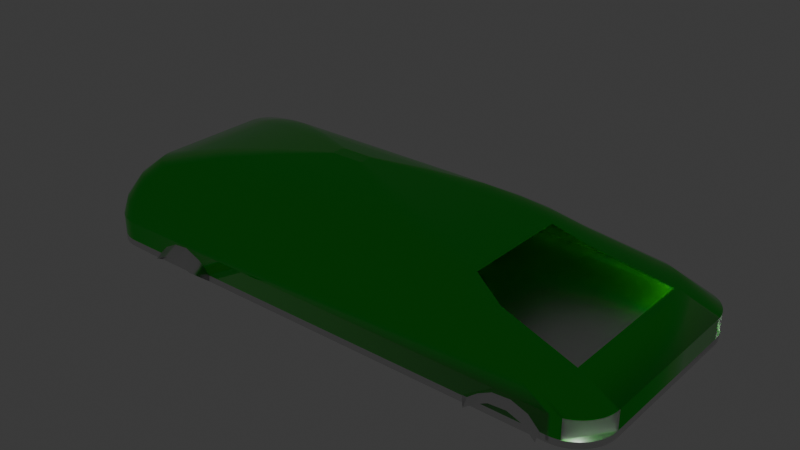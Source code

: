 # Source: dumbcar.blend  (saved by Blender 4.4.32; exported with 4.5.12 LTS)
import bpy
from mathutils import Matrix  # noqa: F401  (used for matrix-valued properties, if any)

bpy.ops.wm.read_factory_settings(use_empty=True)
scene = bpy.context.scene
scene.name = 'Scene'

# ---- collections
col_collection = bpy.data.collections.new('Collection'); scene.collection.children.link(col_collection)

# ---- materials (node trees are filled in below, after node groups)
mat_material_004 = bpy.data.materials.new('Material.004')
mat_material_005 = bpy.data.materials.new('Material.005')
mat_material_006 = bpy.data.materials.new('Material.006')
mat_material_007 = bpy.data.materials.new('Material.007')
mat_material_008 = bpy.data.materials.new('Material.008')

# ---- node groups
ng_smooth_by_angle = bpy.data.node_groups.new('Smooth by Angle', 'GeometryNodeTree')
_s = ng_smooth_by_angle.interface.new_socket(name='Mesh', in_out='OUTPUT', socket_type='NodeSocketGeometry')
_s = ng_smooth_by_angle.interface.new_socket(name='Mesh', in_out='INPUT', socket_type='NodeSocketGeometry')
_s = ng_smooth_by_angle.interface.new_socket(name='Angle', in_out='INPUT', socket_type='NodeSocketFloat')
_s.subtype = 'ANGLE'
_s.default_value = 0.5236
_s.min_value = 0.0
_s.max_value = 3.142
_s.description = 'Maximum face angle for smooth edges'
_s = ng_smooth_by_angle.interface.new_socket(name='Ignore Sharpness', in_out='INPUT', socket_type='NodeSocketBool')
_s.force_non_field = True
ng_smooth_by_angle.description = 'Set the sharpness of mesh edges based on the angle between the neighboring faces'
ng_smooth_by_angle.is_modifier = True
_N = ng_smooth_by_angle.nodes; _L = ng_smooth_by_angle.links
n0 = _N.new('GeometryNodeSetShadeSmooth'); n0.name = 'Set Shade Smooth'; n0.location = (120, -80)
n0.domain = 'EDGE'
n1 = _N.new('GeometryNodeSetShadeSmooth'); n1.name = 'Set Shade Smooth.001'; n1.location = (300, -80)
n2 = _N.new('NodeGroupOutput'); n2.name = 'Group Output'; n2.location = (480, -80)
n3 = _N.new('GeometryNodeInputMeshEdgeAngle'); n3.name = 'Edge Angle'; n3.location = (-440, -240)
n4 = _N.new('NodeGroupInput'); n4.name = 'Group Input'; n4.location = (-80, -80)
n5 = _N.new('GeometryNodeInputEdgeSmooth'); n5.name = 'Is Edge Smooth'; n5.location = (-260, -120)
n6 = _N.new('GeometryNodeInputShadeSmooth'); n6.name = 'Is Shade Smooth'; n6.location = (-440, -397)
n7 = _N.new('FunctionNodeCompare'); n7.name = 'Compare'; n7.location = (-260, -260)
n7.operation = 'LESS_EQUAL'
n7.inputs[6].default_value = (0.0, 0.0, 0.0, 0.0)
n7.inputs[7].default_value = (0.0, 0.0, 0.0, 0.0)
n8 = _N.new('FunctionNodeBooleanMath'); n8.name = 'Boolean Math.001'; n8.location = (-80, -260)
n9 = _N.new('NodeGroupInput'); n9.name = 'Group Input.001'; n9.location = (-440, -329)
n10 = _N.new('NodeGroupInput'); n10.name = 'Group Input.002'; n10.location = (-259, -189)
n11 = _N.new('FunctionNodeBooleanMath'); n11.name = 'Boolean Math'; n11.location = (-80, -149)
n11.operation = 'OR'
n12 = _N.new('FunctionNodeBooleanMath'); n12.name = 'Boolean Math.002'; n12.location = (-260, -380)
n12.operation = 'OR'
n13 = _N.new('NodeGroupInput'); n13.name = 'Group Input.003'; n13.location = (-440, -460)
_L.new(n3.outputs[0], n7.inputs[0])
_L.new(n1.outputs[0], n2.inputs[0])
_L.new(n9.outputs[1], n7.inputs[1])
_L.new(n7.outputs[0], n8.inputs[0])
_L.new(n4.outputs[0], n0.inputs[0])
_L.new(n0.outputs[0], n1.inputs[0])
_L.new(n8.outputs[0], n0.inputs[2])
_L.new(n10.outputs[2], n11.inputs[1])
_L.new(n5.outputs[0], n11.inputs[0])
_L.new(n11.outputs[0], n0.inputs[1])
_L.new(n13.outputs[2], n12.inputs[1])
_L.new(n6.outputs[0], n12.inputs[0])
_L.new(n12.outputs[0], n8.inputs[1])
n2.is_active_output = True

# ---- material node trees
mat_material_004.use_nodes = True; mat_material_004.node_tree.nodes.clear()
_N = mat_material_004.node_tree.nodes; _L = mat_material_004.node_tree.links
n0 = _N.new('ShaderNodeBsdfPrincipled'); n0.name = 'Principled BSDF'; n0.location = (10, 300)
n0.inputs[1].default_value = 1.0
n0.inputs[2].default_value = 0.4
n0.inputs[3].default_value = 0.0
n1 = _N.new('ShaderNodeOutputMaterial'); n1.name = 'Material Output'; n1.location = (300, 300)
_L.new(n0.outputs[0], n1.inputs[0])
n1.is_active_output = True
mat_material_005.use_nodes = True; mat_material_005.node_tree.nodes.clear()
_N = mat_material_005.node_tree.nodes; _L = mat_material_005.node_tree.links
n0 = _N.new('ShaderNodeBsdfPrincipled'); n0.name = 'Principled BSDF'; n0.location = (10, 300)
n0.inputs[0].default_value = (0.0, 0.8002, 0.0032, 1.0)
n0.inputs[2].default_value = 0.0
n1 = _N.new('ShaderNodeOutputMaterial'); n1.name = 'Material Output'; n1.location = (300, 300)
_L.new(n0.outputs[0], n1.inputs[0])
n1.is_active_output = True
mat_material_006.use_nodes = True; mat_material_006.node_tree.nodes.clear()
_N = mat_material_006.node_tree.nodes; _L = mat_material_006.node_tree.links
n0 = _N.new('ShaderNodeBsdfPrincipled'); n0.name = 'Principled BSDF'; n0.location = (10, 300)
n0.inputs[0].default_value = (0.8003, 0.8003, 0.8003, 1.0)
n0.inputs[4].default_value = 0.5
n1 = _N.new('ShaderNodeOutputMaterial'); n1.name = 'Material Output'; n1.location = (300, 300)
_L.new(n0.outputs[0], n1.inputs[0])
n1.is_active_output = True
mat_material_007.use_nodes = True; mat_material_007.node_tree.nodes.clear()
_N = mat_material_007.node_tree.nodes; _L = mat_material_007.node_tree.links
n0 = _N.new('ShaderNodeBsdfPrincipled'); n0.name = 'Principled BSDF'; n0.location = (10, 300)
n1 = _N.new('ShaderNodeOutputMaterial'); n1.name = 'Material Output'; n1.location = (300, 300)
_L.new(n0.outputs[0], n1.inputs[0])
n1.is_active_output = True
mat_material_008.use_nodes = True; mat_material_008.node_tree.nodes.clear()
_N = mat_material_008.node_tree.nodes; _L = mat_material_008.node_tree.links
n0 = _N.new('ShaderNodeBsdfPrincipled'); n0.name = 'Principled BSDF'; n0.location = (10, 300)
n0.inputs[0].default_value = (0.09203, 0.09203, 0.09203, 1.0)
n0.inputs[4].default_value = 0.03937
n1 = _N.new('ShaderNodeOutputMaterial'); n1.name = 'Material Output'; n1.location = (300, 300)
_L.new(n0.outputs[0], n1.inputs[0])
n1.is_active_output = True

# ---- world
world_world = bpy.data.worlds.new('World'); scene.world = world_world
world_world.use_nodes = True; world_world.node_tree.nodes.clear()
_N = world_world.node_tree.nodes; _L = world_world.node_tree.links
n0 = _N.new('ShaderNodeOutputWorld'); n0.name = 'World Output'; n0.location = (300, 300)
n1 = _N.new('ShaderNodeBackground'); n1.name = 'Background'; n1.location = (10, 300)
n1.inputs[0].default_value = (0.05088, 0.05088, 0.05088, 1.0)
_L.new(n1.outputs[0], n0.inputs[0])
n0.is_active_output = True
world_world.color = (0.05088, 0.05088, 0.05088)
world_world.sun_shadow_jitter_overblur = 0.0

# ---- lights
light_point = bpy.data.lights.new('Point', 'POINT')
light_point.energy = 30.0
light_point_001 = bpy.data.lights.new('Point.001', 'POINT')
light_point_001.energy = 30.0

# ---- meshes
me_cube_003 = bpy.data.meshes.new('Cube.003')
me_cube_003.from_pydata([(-2.324, -0.7105, 1.0), (-2.319, -0.7439, 1.0), (-2.31, -0.7766, 1.0), (-2.298, -0.8082, 1.0), (-2.282, -0.8383, 1.0), (-2.264, -0.8667, 1.0), (-2.219, -0.9169, 1.0), (-2.192, -0.9382, 1.0), (-2.164, -0.9567, 1.0), (-2.134, -0.972, 1.0), (-2.298, 0.8082, -1.0), (-2.069, 0.9929, -1.0), (-2.002, 1.0, 1.0), (-2.326, 0.6767, 1.0), (-2.036, 0.9982, 1.0), (-2.069, 0.9929, 1.0), (-2.102, 0.9842, 1.0), (-2.134, 0.972, 1.0), (-2.192, 0.9382, 1.0), (-2.243, 0.893, 1.0), (-2.264, 0.8667, 1.0), (-2.282, 0.8383, 1.0), (-2.298, 0.8082, 1.0), (-2.31, 0.7766, 1.0), (-2.319, 0.7439, 1.0), (-2.324, 0.7105, 1.0), (2.324, -0.7105, -1.0), (2.243, -0.893, -1.0), (2.326, -0.6767, 1.0), (2.036, -0.9982, 1.0), (2.102, -0.9842, 1.0), (2.134, -0.972, 1.0), (2.164, -0.9567, 1.0), (2.192, -0.9382, 1.0), (2.219, -0.9169, 1.0), (2.243, -0.893, 1.0), (2.264, -0.8667, 1.0), (2.282, -0.8383, 1.0), (2.298, -0.8082, 1.0), (2.31, -0.7766, 1.0), (2.319, -0.7439, 1.0), (2.324, -0.7105, 1.0), (2.326, 0.6767, -1.0), (2.102, 0.9842, -1.0), (2.134, 0.972, -1.0), (2.219, 0.9169, -1.0), (2.298, 0.8082, -1.0), (2.326, 0.6767, 1.0), (2.002, 1.0, 1.0), (2.324, 0.7105, 1.0), (2.319, 0.7439, 1.0), (2.31, 0.7766, 1.0), (2.298, 0.8082, 1.0), (2.282, 0.8383, 1.0), (2.264, 0.8667, 1.0), (2.243, 0.893, 1.0), (2.219, 0.9169, 1.0), (2.192, 0.9382, 1.0), (2.164, 0.9567, 1.0), (2.134, 0.972, 1.0), (2.102, 0.9842, 1.0), (2.069, 0.9929, 1.0), (2.036, 0.9982, 1.0), (-1.663, -0.9971, -1.141), (-1.663, -0.9977, 1.232), (-1.591, -1.107, 1.678), (-1.591, -0.9977, 4.051), (-1.473, -1.107, 3.966), (-1.473, -0.9977, 6.339), (-1.344, -1.107, 4.475), (-1.344, -0.9977, 6.848), (-1.196, -1.107, 2.187), (-1.196, -0.9977, 4.56), (-1.098, -0.9971, -1.118), (-1.098, -0.9977, 1.255), (1.396, -1.043, -1.118), (1.396, -0.9977, 1.255), (1.478, -1.043, 1.37), (1.478, -0.9977, 3.743), (1.589, -1.043, 3.582), (1.589, -0.9977, 5.955), (1.734, -1.043, 3.997), (1.734, -0.9977, 6.37), (1.867, -1.043, 2.2), (1.867, -0.9977, 4.572), (1.956, -1.043, -1.118), (1.956, -0.9977, 1.255), (1.355, -0.9971, -1.118), (1.355, -0.9977, 1.255), (-2.002, 1.0, -1.0), (-2.326, 0.6767, -1.0), (-2.036, 0.9982, -1.0), (-2.102, 0.9842, -1.0), (-2.134, 0.972, -1.0), (-2.164, 0.9567, -1.0), (-2.192, 0.9382, -1.0), (-2.219, 0.9169, -1.0), (-2.243, 0.893, -1.0), (-2.264, 0.8667, -1.0), (-2.282, 0.8383, -1.0), (-2.31, 0.7766, -1.0), (-2.319, 0.7439, -1.0), (-2.324, 0.7105, -1.0), (-2.219, 0.9169, 1.0), (-2.164, 0.9567, 1.0), (-2.326, -0.6767, -1.0), (-2.002, -1.0, -1.0), (-2.324, -0.7105, -1.0), (-2.319, -0.7439, -1.0), (-2.31, -0.7766, -1.0), (-2.298, -0.8082, -1.0), (-2.282, -0.8383, -1.0), (-2.264, -0.8667, -1.0), (-2.243, -0.893, -1.0), (-2.219, -0.9169, -1.0), (-2.192, -0.9382, -1.0), (-2.164, -0.9567, -1.0), (-2.134, -0.972, -1.0), (-2.102, -0.9842, -1.0), (-2.069, -0.9929, -1.0), (-2.036, -0.9982, -1.0), (-2.002, -1.0, 1.0), (-2.326, -0.6767, 1.0), (-2.036, -0.9982, 1.0), (-2.069, -0.9929, 1.0), (-2.102, -0.9842, 1.0), (-2.243, -0.893, 1.0), (2.002, 1.0, -1.0), (2.324, 0.7105, -1.0), (2.319, 0.7439, -1.0), (2.31, 0.7766, -1.0), (2.282, 0.8383, -1.0), (2.264, 0.8667, -1.0), (2.243, 0.893, -1.0), (2.192, 0.9382, -1.0), (2.164, 0.9567, -1.0), (2.069, 0.9929, -1.0), (2.036, 0.9982, -1.0), (2.002, -1.0, -1.0), (2.326, -0.6767, -1.0), (2.036, -0.9982, -1.0), (2.069, -0.9929, -1.0), (2.102, -0.9842, -1.0), (2.134, -0.972, -1.0), (2.164, -0.9567, -1.0), (2.192, -0.9382, -1.0), (2.219, -0.9169, -1.0), (2.264, -0.8667, -1.0), (2.282, -0.8383, -1.0), (2.298, -0.8082, -1.0), (2.31, -0.7766, -1.0), (2.319, -0.7439, -1.0), (2.002, -1.0, 1.0), (2.069, -0.9929, 1.0), (-1.663, 0.9971, -1.141), (-1.663, 0.9977, 1.232), (-1.591, 1.107, 1.678), (-1.591, 0.9977, 4.051), (-1.473, 1.107, 3.966), (-1.473, 0.9977, 6.339), (-1.344, 1.107, 4.475), (-1.344, 0.9977, 6.848), (-1.196, 1.107, 2.187), (-1.196, 0.9977, 4.56), (-1.098, 0.9971, -1.118), (-1.098, 0.9977, 1.255), (1.396, 1.043, -1.118), (1.396, 0.9977, 1.255), (1.478, 1.043, 1.37), (1.478, 0.9977, 3.743), (1.589, 1.043, 3.582), (1.589, 0.9977, 5.955), (1.734, 1.043, 3.997), (1.734, 0.9977, 6.37), (1.867, 1.043, 2.2), (1.867, 0.9977, 4.572), (1.956, 1.043, -1.118), (1.956, 0.9977, 1.255), (1.355, 0.9971, -1.118), (1.355, 0.9977, 1.255), (-2.134, -0.972, 7.126), (-2.164, -0.9567, 7.126), (-2.192, -0.9382, 7.126), (-2.219, -0.9169, 7.126), (-2.264, -0.8667, 7.126), (-2.282, -0.8383, 7.126), (-2.298, -0.8082, 7.126), (-2.31, -0.7766, 7.126), (-2.319, -0.7439, 7.126), (-2.324, -0.7105, 7.126), (-2.036, 0.9982, 7.126), (-2.002, 1.0, 7.126), (-2.069, 0.9929, 7.126), (-2.102, 0.9842, 7.126), (-2.134, 0.972, 7.126), (-2.264, 0.8667, 7.126), (-2.243, 0.893, 7.126), (-2.282, 0.8383, 7.126), (-2.298, 0.8082, 7.126), (-2.31, 0.7766, 7.126), (-2.319, 0.7439, 7.126), (-2.324, 0.7105, 7.126), (-2.326, 0.6767, 7.126), (2.324, 0.7105, 7.126), (2.326, 0.6767, 7.126), (2.319, 0.7439, 7.126), (2.31, 0.7766, 7.126), (2.298, 0.8082, 7.126), (2.282, 0.8383, 7.126), (2.264, 0.8667, 7.126), (2.243, 0.893, 7.126), (2.219, 0.9169, 7.126), (2.192, 0.9382, 7.126), (2.164, 0.9567, 7.126), (2.134, 0.972, 7.126), (2.102, 0.9842, 7.126), (2.069, 0.9929, 7.126), (2.036, 0.9982, 7.126), (2.002, 1.0, 7.126), (2.134, -0.972, 7.126), (2.102, -0.9842, 7.126), (2.164, -0.9567, 7.126), (2.192, -0.9382, 7.126), (2.219, -0.9169, 7.126), (2.243, -0.893, 7.126), (2.264, -0.8667, 7.126), (2.282, -0.8383, 7.126), (2.298, -0.8082, 7.126), (2.31, -0.7766, 7.126), (2.319, -0.7439, 7.126), (2.324, -0.7105, 7.126), (2.326, -0.6767, 7.126), (-2.036, -0.9982, 7.126), (-2.002, -1.0, 7.126), (-2.069, -0.9929, 7.126), (-2.102, -0.9842, 7.126), (2.002, -1.0, 7.126), (-2.243, -0.893, 7.126), (-2.326, -0.6767, 7.126), (-2.164, 0.9567, 7.126), (-2.192, 0.9382, 7.126), (-2.219, 0.9169, 7.126), (2.036, -0.9982, 7.126), (2.069, -0.9929, 7.126), (-2.122, -0.9265, 12.49), (-2.149, -0.912, 12.49), (-2.176, -0.8946, 12.49), (-2.2, -0.8744, 12.49), (-2.242, -0.8269, 12.49), (-2.259, -0.8001, 12.49), (-2.273, -0.7716, 12.49), (-2.284, -0.7417, 12.49), (-2.292, -0.7108, 12.49), (-2.297, -0.6792, 12.49), (-2.032, 0.9361, 12.49), (-2.0, 0.9378, 12.49), (-2.062, 0.9311, 12.49), (-2.093, 0.9228, 12.49), (-2.122, 0.9113, 12.49), (-2.242, 0.8118, 12.49), (-2.222, 0.8366, 12.49), (-2.259, 0.7849, 12.49), (-2.273, 0.7564, 12.49), (-2.284, 0.7265, 12.49), (-2.292, 0.6956, 12.49), (-2.297, 0.664, 12.49), (-2.299, 0.6321, 12.49), (1.989, 0.664, 12.49), (1.99, 0.6321, 12.49), (1.984, 0.6956, 12.49), (1.976, 0.7265, 12.49), (1.965, 0.7564, 12.49), (1.951, 0.7849, 12.49), (1.934, 0.8118, 12.49), (1.914, 0.8366, 12.49), (1.892, 0.8593, 12.49), (1.868, 0.8794, 12.49), (1.841, 0.8968, 12.49), (1.814, 0.9113, 12.49), (1.784, 0.9228, 12.49), (1.754, 0.9311, 12.49), (1.723, 0.9361, 12.49), (1.692, 0.9378, 12.49), (1.814, -0.9265, 12.49), (1.784, -0.938, 12.49), (1.841, -0.912, 12.49), (1.868, -0.8946, 12.49), (1.892, -0.8744, 12.49), (1.914, -0.8518, 12.49), (1.934, -0.8269, 12.49), (1.951, -0.8001, 12.49), (1.965, -0.7716, 12.49), (1.976, -0.7417, 12.49), (1.984, -0.7108, 12.49), (1.989, -0.6792, 12.49), (1.99, -0.6473, 12.49), (-2.032, -0.9513, 12.49), (-2.0, -0.9529, 12.49), (-2.062, -0.9463, 12.49), (-2.093, -0.938, 12.49), (1.692, -0.9529, 12.49), (-2.222, -0.8518, 12.49), (-2.299, -0.6473, 12.49), (-2.149, 0.8968, 12.49), (-2.176, 0.8794, 12.49), (-2.2, 0.8593, 12.49), (1.723, -0.9513, 12.49), (1.754, -0.9463, 12.49), (-2.078, -0.8048, 18.46), (-2.101, -0.7923, 18.46), (-2.123, -0.7774, 18.46), (-2.143, -0.7601, 18.46), (-2.178, -0.7193, 18.46), (-2.192, -0.6963, 18.46), (-2.204, -0.6719, 18.46), (-2.213, -0.6462, 18.46), (-2.22, -0.6197, 18.46), (-2.224, -0.5926, 18.46), (-2.004, 0.793, 18.46), (-1.978, 0.7945, 18.46), (-2.029, 0.7887, 18.46), (-2.054, 0.7816, 18.46), (-2.078, 0.7718, 18.46), (-2.178, 0.6864, 18.46), (-2.162, 0.7077, 18.46), (-2.192, 0.6633, 18.46), (-2.204, 0.6389, 18.46), (-2.213, 0.6133, 18.46), (-2.22, 0.5868, 18.46), (-2.224, 0.5596, 18.46), (-2.225, 0.5322, 18.46), (1.333, 0.5596, 18.46), (1.335, 0.5322, 18.46), (1.329, 0.5868, 18.46), (1.322, 0.6133, 18.46), (1.313, 0.6389, 18.46), (1.301, 0.6633, 18.46), (1.287, 0.6864, 18.46), (1.271, 0.7077, 18.46), (1.253, 0.7271, 18.46), (1.233, 0.7444, 18.46), (1.211, 0.7593, 18.46), (1.188, 0.7718, 18.46), (1.164, 0.7816, 18.46), (1.139, 0.7887, 18.46), (1.113, 0.793, 18.46), (1.087, 0.7945, 18.46), (1.188, -0.8048, 18.46), (1.164, -0.8146, 18.46), (1.211, -0.7923, 18.46), (1.233, -0.7774, 18.46), (1.253, -0.7601, 18.46), (1.271, -0.7407, 18.46), (1.287, -0.7193, 18.46), (1.301, -0.6963, 18.46), (1.313, -0.6719, 18.46), (1.322, -0.6462, 18.46), (1.329, -0.6197, 18.46), (1.333, -0.5926, 18.46), (1.335, -0.5652, 18.46), (-2.004, -0.826, 18.46), (-1.978, -0.8274, 18.46), (-2.029, -0.8217, 18.46), (-2.054, -0.8146, 18.46), (1.087, -0.8274, 18.46), (-2.162, -0.7407, 18.46), (-2.225, -0.5652, 18.46), (-2.101, 0.7593, 18.46), (-2.123, 0.7444, 18.46), (-2.143, 0.7271, 18.46), (1.113, -0.826, 18.46), (1.139, -0.8217, 18.46), (-1.964, -0.6776, 23.09), (-1.985, -0.6671, 23.09), (-2.004, -0.6546, 23.09), (-2.022, -0.6401, 23.09), (-2.053, -0.6058, 23.09), (-2.065, -0.5865, 23.09), (-2.076, -0.566, 23.09), (-2.084, -0.5444, 23.09), (-2.09, -0.5222, 23.09), (-2.094, -0.4994, 23.09), (-1.898, 0.6647, 23.09), (-1.875, 0.6659, 23.09), (-1.92, 0.6611, 23.09), (-1.943, 0.6551, 23.09), (-1.964, 0.6469, 23.09), (-2.053, 0.5751, 23.09), (-2.038, 0.593, 23.09), (-2.065, 0.5558, 23.09), (-2.076, 0.5352, 23.09), (-2.084, 0.5137, 23.09), (-2.09, 0.4914, 23.09), (-2.094, 0.4686, 23.09), (-2.095, 0.4456, 23.09), (1.073, 0.4686, 23.09), (1.074, 0.4456, 23.09), (1.069, 0.4914, 23.09), (1.063, 0.5137, 23.09), (1.055, 0.5352, 23.09), (1.044, 0.5558, 23.09), (1.032, 0.5751, 23.09), (1.017, 0.593, 23.09), (1.001, 0.6093, 23.09), (0.983, 0.6238, 23.09), (0.9637, 0.6364, 23.09), (0.9432, 0.6469, 23.09), (0.9216, 0.6551, 23.09), (0.8994, 0.6611, 23.09), (0.8766, 0.6647, 23.09), (0.8536, 0.6659, 23.09), (0.9432, -0.6776, 23.09), (0.9216, -0.6859, 23.09), (0.9637, -0.6671, 23.09), (0.983, -0.6546, 23.09), (1.001, -0.6401, 23.09), (1.017, -0.6238, 23.09), (1.032, -0.6058, 23.09), (1.044, -0.5865, 23.09), (1.055, -0.566, 23.09), (1.063, -0.5444, 23.09), (1.069, -0.5222, 23.09), (1.073, -0.4994, 23.09), (1.074, -0.4764, 23.09), (-1.898, -0.6955, 23.09), (-1.875, -0.6967, 23.09), (-1.92, -0.6918, 23.09), (-1.943, -0.6859, 23.09), (0.8536, -0.6967, 23.09), (-2.038, -0.6238, 23.09), (-2.095, -0.4764, 23.09), (-1.985, 0.6364, 23.09), (-2.004, 0.6238, 23.09), (-2.022, 0.6093, 23.09), (0.8766, -0.6954, 23.09), (0.8994, -0.6918, 23.09), (-1.694, -0.5866, 26.16), (-1.712, -0.5777, 26.16), (-1.728, -0.5671, 26.16), (-1.743, -0.5548, 26.16), (-1.769, -0.5259, 26.16), (-1.78, -0.5095, 26.16), (-1.789, -0.4922, 26.16), (-1.796, -0.4739, 26.16), (-1.801, -0.4551, 26.16), (-1.804, -0.4358, 26.16), (-1.638, 0.5487, 26.16), (-1.618, 0.5497, 26.16), (-1.657, 0.5457, 26.16), (-1.676, 0.5406, 26.16), (-1.694, 0.5336, 26.16), (-1.769, 0.4729, 26.16), (-1.757, 0.4881, 26.16), (-1.78, 0.4566, 26.16), (-1.789, 0.4392, 26.16), (-1.796, 0.421, 26.16), (-1.801, 0.4022, 26.16), (-1.804, 0.3829, 26.16), (-1.805, 0.3634, 26.16), (0.8744, 0.3829, 26.16), (0.8754, 0.3634, 26.16), (0.8714, 0.4022, 26.16), (0.8663, 0.421, 26.16), (0.8593, 0.4392, 26.16), (0.8505, 0.4566, 26.16), (0.8399, 0.4729, 26.16), (0.8276, 0.4881, 26.16), (0.8138, 0.5019, 26.16), (0.7986, 0.5142, 26.16), (0.7823, 0.5248, 26.16), (0.7649, 0.5336, 26.16), (0.7467, 0.5406, 26.16), (0.7279, 0.5457, 26.16), (0.7086, 0.5487, 26.16), (0.6891, 0.5497, 26.16), (0.7649, -0.5866, 26.16), (0.7467, -0.5936, 26.16), (0.7823, -0.5777, 26.16), (0.7986, -0.5671, 26.16), (0.8138, -0.5548, 26.16), (0.8276, -0.541, 26.16), (0.8399, -0.5259, 26.16), (0.8505, -0.5095, 26.16), (0.8593, -0.4922, 26.16), (0.8663, -0.4739, 26.16), (0.8714, -0.4551, 26.16), (0.8744, -0.4358, 26.16), (0.8754, -0.4164, 26.16), (-1.638, -0.6017, 26.16), (-1.618, -0.6027, 26.16), (-1.657, -0.5986, 26.16), (-1.676, -0.5936, 26.16), (0.6891, -0.6027, 26.16), (-1.757, -0.541, 26.16), (-1.805, -0.4164, 26.16), (-1.712, 0.5248, 26.16), (-1.728, 0.5142, 26.16), (-1.743, 0.5019, 26.16), (0.7086, -0.6017, 26.16), (0.7279, -0.5986, 26.16), (-1.424, -0.4633, 28.79), (-1.437, -0.4563, 28.79), (-1.45, -0.448, 28.79), (-1.462, -0.4384, 28.79), (-1.483, -0.4157, 28.79), (-1.491, -0.4028, 28.79), (-1.498, -0.3892, 28.79), (-1.503, -0.3749, 28.79), (-1.507, -0.3601, 28.79), (-1.51, -0.345, 28.79), (-1.38, 0.4277, 28.79), (-1.364, 0.4285, 28.79), (-1.395, 0.4253, 28.79), (-1.409, 0.4213, 28.79), (-1.424, 0.4158, 28.79), (-1.483, 0.3682, 28.79), (-1.473, 0.3801, 28.79), (-1.491, 0.3553, 28.79), (-1.498, 0.3417, 28.79), (-1.503, 0.3274, 28.79), (-1.507, 0.3126, 28.79), (-1.51, 0.2975, 28.79), (-1.51, 0.2822, 28.79), (0.592, 0.2975, 28.79), (0.5928, 0.2822, 28.79), (0.5896, 0.3126, 28.79), (0.5856, 0.3274, 28.79), (0.5801, 0.3417, 28.79), (0.5732, 0.3553, 28.79), (0.5648, 0.3682, 28.79), (0.5552, 0.3801, 28.79), (0.5444, 0.3909, 28.79), (0.5325, 0.4005, 28.79), (0.5197, 0.4089, 28.79), (0.506, 0.4158, 28.79), (0.4917, 0.4213, 28.79), (0.477, 0.4253, 28.79), (0.4618, 0.4277, 28.79), (0.4466, 0.4285, 28.79), (0.506, -0.4633, 28.79), (0.4917, -0.4688, 28.79), (0.5197, -0.4563, 28.79), (0.5325, -0.448, 28.79), (0.5444, -0.4384, 28.79), (0.5552, -0.4276, 28.79), (0.5648, -0.4157, 28.79), (0.5732, -0.4028, 28.79), (0.5801, -0.3892, 28.79), (0.5856, -0.3749, 28.79), (0.5896, -0.3601, 28.79), (0.592, -0.345, 28.79), (0.5928, -0.3297, 28.79), (-1.38, -0.4751, 28.79), (-1.364, -0.4759, 28.79), (-1.395, -0.4727, 28.79), (-1.409, -0.4688, 28.79), (0.4466, -0.4759, 28.79), (-1.473, -0.4276, 28.79), (-1.51, -0.3297, 28.79), (-1.437, 0.4089, 28.79), (-1.45, 0.4005, 28.79), (-1.462, 0.3909, 28.79), (0.4618, -0.4751, 28.79), (0.477, -0.4727, 28.79), (-1.003, -0.2716, 31.51), (-1.011, -0.2677, 31.51), (-1.018, -0.263, 31.51), (-1.025, -0.2575, 31.51), (-1.036, -0.2447, 31.51), (-1.041, -0.2375, 31.51), (-1.045, -0.2298, 31.51), (-1.048, -0.2217, 31.51), (-1.05, -0.2134, 31.51), (-1.051, -0.2049, 31.51), (-0.978, 0.2308, 31.51), (-0.9694, 0.2312, 31.51), (-0.9865, 0.2294, 31.51), (-0.9949, 0.2272, 31.51), (-1.003, 0.2241, 31.51), (-1.036, 0.1973, 31.51), (-1.031, 0.204, 31.51), (-1.041, 0.19, 31.51), (-1.045, 0.1823, 31.51), (-1.048, 0.1743, 31.51), (-1.05, 0.1659, 31.51), (-1.051, 0.1574, 31.51), (-1.052, 0.1488, 31.51), (0.1337, 0.1574, 31.51), (0.1341, 0.1488, 31.51), (0.1323, 0.1659, 31.51), (0.1301, 0.1743, 31.51), (0.127, 0.1823, 31.51), (0.1231, 0.19, 31.51), (0.1184, 0.1973, 31.51), (0.1129, 0.204, 31.51), (0.1068, 0.2101, 31.51), (0.1001, 0.2155, 31.51), (0.09289, 0.2202, 31.51), (0.0852, 0.2241, 31.51), (0.07715, 0.2272, 31.51), (0.06881, 0.2294, 31.51), (0.06029, 0.2308, 31.51), (0.05167, 0.2312, 31.51), (0.0852, -0.2716, 31.51), (0.07715, -0.2747, 31.51), (0.09289, -0.2677, 31.51), (0.1001, -0.263, 31.51), (0.1068, -0.2575, 31.51), (0.1129, -0.2514, 31.51), (0.1184, -0.2447, 31.51), (0.1231, -0.2375, 31.51), (0.127, -0.2298, 31.51), (0.1301, -0.2217, 31.51), (0.1323, -0.2134, 31.51), (0.1337, -0.2049, 31.51), (0.1341, -0.1963, 31.51), (-0.978, -0.2783, 31.51), (-0.9694, -0.2787, 31.51), (-0.9865, -0.2769, 31.51), (-0.9949, -0.2747, 31.51), (0.05167, -0.2787, 31.51), (-1.031, -0.2514, 31.51), (-1.052, -0.1963, 31.51), (-1.011, 0.2202, 31.51), (-1.018, 0.2155, 31.51), (-1.025, 0.2101, 31.51), (0.06029, -0.2783, 31.51), (0.06881, -0.2769, 31.51), (-0.5905, -0.08368, 33.38), (-0.5923, -0.08274, 33.38), (-0.5941, -0.0816, 33.38), (-0.5957, -0.08029, 33.38), (-0.5985, -0.07719, 33.38), (-0.5996, -0.07544, 33.38), (-0.6006, -0.07358, 33.38), (-0.6013, -0.07163, 33.38), (-0.6018, -0.06961, 33.38), (-0.6022, -0.06755, 33.38), (-0.5844, 0.03782, 33.38), (-0.5823, 0.03793, 33.38), (-0.5865, 0.03749, 33.38), (-0.5885, 0.03695, 33.38), (-0.5905, 0.0362, 33.38), (-0.5985, 0.02971, 33.38), (-0.5972, 0.03133, 33.38), (-0.5996, 0.02796, 33.38), (-0.6006, 0.0261, 33.38), (-0.6013, 0.02415, 33.38), (-0.6018, 0.02213, 33.38), (-0.6022, 0.02007, 33.38), (-0.6023, 0.01799, 33.38), (-0.3156, 0.02007, 33.38), (-0.3154, 0.01799, 33.38), (-0.3159, 0.02213, 33.38), (-0.3164, 0.02415, 33.38), (-0.3172, 0.0261, 33.38), (-0.3181, 0.02796, 33.38), (-0.3193, 0.02971, 33.38), (-0.3206, 0.03133, 33.38), (-0.322, 0.03281, 33.38), (-0.3237, 0.03412, 33.38), (-0.3254, 0.03526, 33.38), (-0.3273, 0.0362, 33.38), (-0.3292, 0.03695, 33.38), (-0.3312, 0.03749, 33.38), (-0.3333, 0.03782, 33.38), (-0.3354, 0.03793, 33.38), (-0.3273, -0.08368, 33.38), (-0.3292, -0.08443, 33.38), (-0.3254, -0.08274, 33.38), (-0.3237, -0.0816, 33.38), (-0.322, -0.08029, 33.38), (-0.3206, -0.07881, 33.38), (-0.3193, -0.07719, 33.38), (-0.3181, -0.07544, 33.38), (-0.3172, -0.07358, 33.38), (-0.3164, -0.07163, 33.38), (-0.3159, -0.06961, 33.38), (-0.3156, -0.06755, 33.38), (-0.3154, -0.06547, 33.38), (-0.5844, -0.0853, 33.38), (-0.5823, -0.08541, 33.38), (-0.5865, -0.08497, 33.38), (-0.5885, -0.08443, 33.38), (-0.3354, -0.08541, 33.38), (-0.5972, -0.07881, 33.38), (-0.6023, -0.06547, 33.38), (-0.5923, 0.03526, 33.38), (-0.5941, 0.03412, 33.38), (-0.5957, 0.03281, 33.38), (-0.3333, -0.0853, 33.38), (-0.3312, -0.08497, 33.38)], [], [(42, 47, 28, 139), (25, 13, 202, 201), (105, 122, 13, 90), (118, 125, 9, 117), (117, 9, 8, 116), (116, 8, 7, 115), (115, 7, 6, 114), (114, 6, 126, 113), (113, 126, 5, 112), (112, 5, 4, 111), (111, 4, 3, 110), (110, 3, 2, 109), (109, 2, 1, 108), (108, 1, 0, 107), (107, 0, 122, 105), (12, 89, 91, 14), (14, 91, 11, 15), (15, 11, 92, 16), (16, 92, 93, 17), (17, 93, 94, 104), (104, 94, 95, 18), (18, 95, 96, 103), (103, 96, 97, 19), (19, 97, 98, 20), (20, 98, 99, 21), (21, 99, 10, 22), (22, 10, 100, 23), (23, 100, 101, 24), (24, 101, 102, 25), (25, 102, 90, 13), (47, 42, 128, 49), (49, 128, 129, 50), (50, 129, 130, 51), (51, 130, 46, 52), (52, 46, 131, 53), (53, 131, 132, 54), (54, 132, 133, 55), (55, 133, 45, 56), (56, 45, 134, 57), (57, 134, 135, 58), (58, 135, 44, 59), (59, 44, 43, 60), (60, 43, 136, 61), (61, 136, 137, 62), (62, 137, 127, 48), (152, 138, 140, 29), (29, 140, 141, 153), (153, 141, 142, 30), (30, 142, 143, 31), (31, 143, 144, 32), (32, 144, 145, 33), (33, 145, 146, 34), (34, 146, 27, 35), (35, 27, 147, 36), (36, 147, 148, 37), (37, 148, 149, 38), (38, 149, 150, 39), (39, 150, 151, 40), (40, 151, 26, 41), (41, 26, 139, 28), (90, 102, 101, 100, 10, 99, 98, 97, 96, 95, 94, 93, 92, 11, 91, 89, 127, 137, 136, 43, 44, 135, 134, 45, 133, 132, 131, 46, 130, 129, 128, 42, 139, 26, 151, 150, 149, 148, 147, 27, 146, 145, 144, 143, 142, 141, 140, 138, 106, 120, 119, 118, 117, 116, 115, 114, 113, 112, 111, 110, 109, 108, 107, 105), (12, 48, 127, 89), (106, 121, 64, 63), (64, 66, 65, 63), (65, 66, 68, 67), (67, 68, 70, 69), (69, 70, 72, 71), (71, 72, 74, 73), (63, 73, 74, 72, 70, 68, 66, 64), (74, 73, 87, 88), (76, 75, 77, 78), (78, 77, 79, 80), (80, 79, 81, 82), (82, 81, 83, 84), (84, 83, 85, 86), (75, 76, 88, 87), (121, 106, 120, 123), (123, 120, 119, 124), (124, 119, 118, 125), (121, 152, 138, 106), (89, 12, 155, 154), (155, 157, 156, 154), (156, 157, 159, 158), (158, 159, 161, 160), (160, 161, 163, 162), (162, 163, 165, 164), (154, 164, 165, 163, 161, 159, 157, 155), (165, 164, 178, 179), (167, 166, 168, 169), (169, 168, 170, 171), (171, 170, 172, 173), (173, 172, 174, 175), (175, 174, 176, 177), (166, 167, 179, 178), (215, 216, 280, 279), (47, 49, 203, 204), (35, 36, 225, 224), (36, 37, 226, 225), (49, 50, 205, 203), (37, 38, 227, 226), (50, 51, 206, 205), (38, 39, 228, 227), (121, 152, 236, 233), (51, 52, 207, 206), (122, 0, 189, 238), (39, 40, 229, 228), (8, 9, 180, 181), (40, 41, 230, 229), (52, 53, 208, 207), (7, 8, 181, 182), (53, 54, 209, 208), (6, 7, 182, 183), (41, 28, 231, 230), (54, 55, 210, 209), (4, 5, 184, 185), (28, 47, 204, 231), (55, 56, 211, 210), (3, 4, 185, 186), (123, 121, 233, 232), (48, 12, 191, 218), (2, 3, 186, 187), (56, 57, 212, 211), (13, 122, 238, 202), (1, 2, 187, 188), (17, 104, 239, 194), (57, 58, 213, 212), (0, 1, 188, 189), (104, 18, 240, 239), (58, 59, 214, 213), (12, 14, 190, 191), (124, 123, 232, 234), (14, 15, 192, 190), (18, 103, 241, 240), (59, 60, 215, 214), (103, 19, 196, 241), (15, 16, 193, 192), (125, 124, 234, 235), (16, 17, 194, 193), (152, 29, 242, 236), (9, 125, 235, 180), (60, 61, 216, 215), (19, 20, 195, 196), (61, 62, 217, 216), (20, 21, 197, 195), (29, 153, 243, 242), (62, 48, 218, 217), (21, 22, 198, 197), (153, 30, 220, 243), (30, 31, 219, 220), (31, 32, 221, 219), (22, 23, 199, 198), (126, 6, 183, 237), (32, 33, 222, 221), (23, 24, 200, 199), (5, 126, 237, 184), (33, 34, 223, 222), (24, 25, 201, 200), (34, 35, 224, 223), (284, 283, 347, 348), (187, 186, 250, 251), (240, 241, 305, 304), (216, 217, 281, 280), (188, 187, 251, 252), (241, 196, 260, 305), (217, 218, 282, 281), (189, 188, 252, 253), (236, 242, 306, 300), (220, 219, 283, 284), (191, 190, 254, 255), (242, 243, 307, 306), (219, 221, 285, 283), (190, 192, 256, 254), (243, 220, 284, 307), (221, 222, 286, 285), (192, 193, 257, 256), (202, 238, 302, 266), (222, 223, 287, 286), (193, 194, 258, 257), (223, 224, 288, 287), (196, 195, 259, 260), (224, 225, 289, 288), (195, 197, 261, 259), (225, 226, 290, 289), (197, 198, 262, 261), (226, 227, 291, 290), (198, 199, 263, 262), (227, 228, 292, 291), (199, 200, 264, 263), (228, 229, 293, 292), (200, 201, 265, 264), (229, 230, 294, 293), (201, 202, 266, 265), (230, 231, 295, 294), (204, 203, 267, 268), (231, 204, 268, 295), (203, 205, 269, 267), (218, 191, 255, 282), (205, 206, 270, 269), (232, 233, 297, 296), (206, 207, 271, 270), (234, 232, 296, 298), (207, 208, 272, 271), (235, 234, 298, 299), (208, 209, 273, 272), (233, 236, 300, 297), (209, 210, 274, 273), (180, 235, 299, 244), (210, 211, 275, 274), (181, 180, 244, 245), (237, 183, 247, 301), (211, 212, 276, 275), (182, 181, 245, 246), (184, 237, 301, 248), (212, 213, 277, 276), (183, 182, 246, 247), (238, 189, 253, 302), (213, 214, 278, 277), (185, 184, 248, 249), (194, 239, 303, 258), (214, 215, 279, 278), (186, 185, 249, 250), (239, 240, 304, 303), (255, 254, 318, 319), (306, 307, 371, 370), (283, 285, 349, 347), (254, 256, 320, 318), (307, 284, 348, 371), (285, 286, 350, 349), (256, 257, 321, 320), (266, 302, 366, 330), (286, 287, 351, 350), (257, 258, 322, 321), (287, 288, 352, 351), (260, 259, 323, 324), (288, 289, 353, 352), (259, 261, 325, 323), (289, 290, 354, 353), (261, 262, 326, 325), (290, 291, 355, 354), (262, 263, 327, 326), (291, 292, 356, 355), (263, 264, 328, 327), (292, 293, 357, 356), (264, 265, 329, 328), (293, 294, 358, 357), (265, 266, 330, 329), (294, 295, 359, 358), (268, 267, 331, 332), (295, 268, 332, 359), (267, 269, 333, 331), (282, 255, 319, 346), (269, 270, 334, 333), (296, 297, 361, 360), (270, 271, 335, 334), (298, 296, 360, 362), (271, 272, 336, 335), (299, 298, 362, 363), (272, 273, 337, 336), (297, 300, 364, 361), (273, 274, 338, 337), (244, 299, 363, 308), (274, 275, 339, 338), (245, 244, 308, 309), (301, 247, 311, 365), (275, 276, 340, 339), (246, 245, 309, 310), (248, 301, 365, 312), (276, 277, 341, 340), (247, 246, 310, 311), (302, 253, 317, 366), (277, 278, 342, 341), (249, 248, 312, 313), (258, 303, 367, 322), (278, 279, 343, 342), (250, 249, 313, 314), (303, 304, 368, 367), (279, 280, 344, 343), (251, 250, 314, 315), (304, 305, 369, 368), (280, 281, 345, 344), (252, 251, 315, 316), (305, 260, 324, 369), (281, 282, 346, 345), (253, 252, 316, 317), (300, 306, 370, 364), (369, 324, 388, 433), (345, 346, 410, 409), (317, 316, 380, 381), (364, 370, 434, 428), (348, 347, 411, 412), (319, 318, 382, 383), (370, 371, 435, 434), (347, 349, 413, 411), (318, 320, 384, 382), (371, 348, 412, 435), (349, 350, 414, 413), (320, 321, 385, 384), (330, 366, 430, 394), (350, 351, 415, 414), (321, 322, 386, 385), (351, 352, 416, 415), (324, 323, 387, 388), (352, 353, 417, 416), (323, 325, 389, 387), (353, 354, 418, 417), (325, 326, 390, 389), (354, 355, 419, 418), (326, 327, 391, 390), (355, 356, 420, 419), (327, 328, 392, 391), (356, 357, 421, 420), (328, 329, 393, 392), (357, 358, 422, 421), (329, 330, 394, 393), (358, 359, 423, 422), (332, 331, 395, 396), (359, 332, 396, 423), (331, 333, 397, 395), (346, 319, 383, 410), (333, 334, 398, 397), (360, 361, 425, 424), (334, 335, 399, 398), (362, 360, 424, 426), (335, 336, 400, 399), (363, 362, 426, 427), (336, 337, 401, 400), (361, 364, 428, 425), (337, 338, 402, 401), (308, 363, 427, 372), (338, 339, 403, 402), (309, 308, 372, 373), (365, 311, 375, 429), (339, 340, 404, 403), (310, 309, 373, 374), (312, 365, 429, 376), (340, 341, 405, 404), (311, 310, 374, 375), (366, 317, 381, 430), (341, 342, 406, 405), (313, 312, 376, 377), (322, 367, 431, 386), (342, 343, 407, 406), (314, 313, 377, 378), (367, 368, 432, 431), (343, 344, 408, 407), (315, 314, 378, 379), (368, 369, 433, 432), (344, 345, 409, 408), (316, 315, 379, 380), (435, 412, 476, 499), (413, 414, 478, 477), (384, 385, 449, 448), (394, 430, 494, 458), (414, 415, 479, 478), (385, 386, 450, 449), (415, 416, 480, 479), (388, 387, 451, 452), (416, 417, 481, 480), (387, 389, 453, 451), (417, 418, 482, 481), (389, 390, 454, 453), (418, 419, 483, 482), (390, 391, 455, 454), (419, 420, 484, 483), (391, 392, 456, 455), (420, 421, 485, 484), (392, 393, 457, 456), (421, 422, 486, 485), (393, 394, 458, 457), (422, 423, 487, 486), (396, 395, 459, 460), (423, 396, 460, 487), (395, 397, 461, 459), (410, 383, 447, 474), (397, 398, 462, 461), (424, 425, 489, 488), (398, 399, 463, 462), (426, 424, 488, 490), (399, 400, 464, 463), (427, 426, 490, 491), (400, 401, 465, 464), (425, 428, 492, 489), (401, 402, 466, 465), (372, 427, 491, 436), (402, 403, 467, 466), (373, 372, 436, 437), (429, 375, 439, 493), (403, 404, 468, 467), (374, 373, 437, 438), (376, 429, 493, 440), (404, 405, 469, 468), (375, 374, 438, 439), (430, 381, 445, 494), (405, 406, 470, 469), (377, 376, 440, 441), (386, 431, 495, 450), (406, 407, 471, 470), (378, 377, 441, 442), (431, 432, 496, 495), (407, 408, 472, 471), (379, 378, 442, 443), (432, 433, 497, 496), (408, 409, 473, 472), (380, 379, 443, 444), (433, 388, 452, 497), (409, 410, 474, 473), (381, 380, 444, 445), (428, 434, 498, 492), (412, 411, 475, 476), (383, 382, 446, 447), (434, 435, 499, 498), (411, 413, 477, 475), (382, 384, 448, 446), (480, 481, 545, 544), (451, 453, 517, 515), (481, 482, 546, 545), (453, 454, 518, 517), (482, 483, 547, 546), (454, 455, 519, 518), (483, 484, 548, 547), (455, 456, 520, 519), (484, 485, 549, 548), (456, 457, 521, 520), (485, 486, 550, 549), (457, 458, 522, 521), (486, 487, 551, 550), (460, 459, 523, 524), (487, 460, 524, 551), (459, 461, 525, 523), (474, 447, 511, 538), (461, 462, 526, 525), (488, 489, 553, 552), (462, 463, 527, 526), (490, 488, 552, 554), (463, 464, 528, 527), (491, 490, 554, 555), (464, 465, 529, 528), (489, 492, 556, 553), (465, 466, 530, 529), (436, 491, 555, 500), (466, 467, 531, 530), (437, 436, 500, 501), (493, 439, 503, 557), (467, 468, 532, 531), (438, 437, 501, 502), (440, 493, 557, 504), (468, 469, 533, 532), (439, 438, 502, 503), (494, 445, 509, 558), (469, 470, 534, 533), (441, 440, 504, 505), (450, 495, 559, 514), (470, 471, 535, 534), (442, 441, 505, 506), (495, 496, 560, 559), (471, 472, 536, 535), (443, 442, 506, 507), (496, 497, 561, 560), (472, 473, 537, 536), (444, 443, 507, 508), (497, 452, 516, 561), (473, 474, 538, 537), (445, 444, 508, 509), (492, 498, 562, 556), (476, 475, 539, 540), (447, 446, 510, 511), (498, 499, 563, 562), (475, 477, 541, 539), (446, 448, 512, 510), (499, 476, 540, 563), (477, 478, 542, 541), (448, 449, 513, 512), (458, 494, 558, 522), (478, 479, 543, 542), (449, 450, 514, 513), (479, 480, 544, 543), (452, 451, 515, 516), (543, 544, 608, 607), (618, 616, 680, 682), (516, 515, 579, 580), (544, 545, 609, 608), (515, 517, 581, 579), (545, 546, 610, 609), (517, 518, 582, 581), (546, 547, 611, 610), (518, 519, 583, 582), (547, 548, 612, 611), (519, 520, 584, 583), (548, 549, 613, 612), (520, 521, 585, 584), (549, 550, 614, 613), (521, 522, 586, 585), (550, 551, 615, 614), (524, 523, 587, 588), (551, 524, 588, 615), (523, 525, 589, 587), (538, 511, 575, 602), (525, 526, 590, 589), (552, 553, 617, 616), (526, 527, 591, 590), (554, 552, 616, 618), (527, 528, 592, 591), (555, 554, 618, 619), (528, 529, 593, 592), (553, 556, 620, 617), (529, 530, 594, 593), (500, 555, 619, 564), (530, 531, 595, 594), (501, 500, 564, 565), (557, 503, 567, 621), (531, 532, 596, 595), (502, 501, 565, 566), (504, 557, 621, 568), (532, 533, 597, 596), (503, 502, 566, 567), (558, 509, 573, 622), (533, 534, 598, 597), (505, 504, 568, 569), (514, 559, 623, 578), (534, 535, 599, 598), (506, 505, 569, 570), (559, 560, 624, 623), (535, 536, 600, 599), (507, 506, 570, 571), (560, 561, 625, 624), (536, 537, 601, 600), (508, 507, 571, 572), (561, 516, 580, 625), (537, 538, 602, 601), (509, 508, 572, 573), (556, 562, 626, 620), (540, 539, 603, 604), (511, 510, 574, 575), (562, 563, 627, 626), (539, 541, 605, 603), (510, 512, 576, 574), (563, 540, 604, 627), (541, 542, 606, 605), (512, 513, 577, 576), (522, 558, 622, 586), (542, 543, 607, 606), (513, 514, 578, 577), (47, 60, 215, 204), (30, 28, 231, 220), (628, 683, 682, 680, 681, 684, 690, 691, 668, 667, 669, 670, 671, 672, 673, 674, 675, 676, 677, 678, 679, 652, 651, 653, 654, 655, 656, 657, 658, 659, 660, 661, 662, 663, 664, 665, 666, 639, 638, 640, 641, 642, 687, 688, 689, 644, 643, 645, 646, 647, 648, 649, 650, 686, 637, 636, 635, 634, 633, 632, 685, 631, 630, 629), (591, 592, 656, 655), (619, 618, 682, 683), (592, 593, 657, 656), (617, 620, 684, 681), (593, 594, 658, 657), (564, 619, 683, 628), (594, 595, 659, 658), (565, 564, 628, 629), (621, 567, 631, 685), (595, 596, 660, 659), (566, 565, 629, 630), (568, 621, 685, 632), (596, 597, 661, 660), (567, 566, 630, 631), (622, 573, 637, 686), (597, 598, 662, 661), (569, 568, 632, 633), (578, 623, 687, 642), (598, 599, 663, 662), (570, 569, 633, 634), (623, 624, 688, 687), (599, 600, 664, 663), (571, 570, 634, 635), (624, 625, 689, 688), (600, 601, 665, 664), (572, 571, 635, 636), (625, 580, 644, 689), (601, 602, 666, 665), (573, 572, 636, 637), (620, 626, 690, 684), (604, 603, 667, 668), (575, 574, 638, 639), (626, 627, 691, 690), (603, 605, 669, 667), (574, 576, 640, 638), (627, 604, 668, 691), (605, 606, 670, 669), (576, 577, 641, 640), (586, 622, 686, 650), (606, 607, 671, 670), (577, 578, 642, 641), (607, 608, 672, 671), (580, 579, 643, 644), (608, 609, 673, 672), (579, 581, 645, 643), (609, 610, 674, 673), (581, 582, 646, 645), (610, 611, 675, 674), (582, 583, 647, 646), (611, 612, 676, 675), (583, 584, 648, 647), (612, 613, 677, 676), (584, 585, 649, 648), (613, 614, 678, 677), (585, 586, 650, 649), (614, 615, 679, 678), (588, 587, 651, 652), (615, 588, 652, 679), (587, 589, 653, 651), (602, 575, 639, 666), (589, 590, 654, 653), (616, 617, 681, 680), (590, 591, 655, 654), (48, 152, 236, 218), (235, 180, 181, 182, 183, 237, 184, 185, 186, 187, 188, 189, 238, 202, 201, 200, 199, 198, 197, 195, 196, 241, 240, 239, 194, 193, 192, 190, 191, 218, 236, 233, 232, 234)])
me_cube_003.polygons.foreach_set('use_smooth', [1, 1, 1, 1, 1, 1, 1, 1, 1, 1, 1, 1, 1, 1, 1, 1, 1, 1, 1, 1, 1, 1, 1, 1, 1, 1, 1, 1, 1, 1, 1, 1, 1, 1, 1, 1, 1, 1, 1, 1, 1, 1, 1, 1, 1, 1, 1, 1, 1, 1, 1, 1, 1, 1, 1, 1, 1, 1, 1, 1, 1, 1, 1, 1, 1, 1, 1, 1, 1, 1, 1, 1, 1, 1, 1, 1, 1, 1, 1, 1, 1, 1, 1, 1, 1, 1, 1, 1, 1, 1, 1, 1, 1, 1, 1, 1, 1, 1, 1, 1, 1, 1, 1, 1, 1, 1, 1, 1, 1, 1, 1, 1, 1, 1, 1, 1, 1, 1, 1, 1, 1, 1, 1, 1, 1, 1, 1, 1, 1, 1, 1, 1, 1, 1, 1, 1, 1, 1, 1, 1, 1, 1, 1, 1, 1, 1, 1, 1, 1, 1, 1, 1, 1, 1, 1, 1, 1, 1, 1, 1, 1, 1, 1, 1, 1, 1, 1, 1, 1, 1, 1, 1, 1, 1, 1, 1, 1, 1, 1, 1, 1, 1, 1, 1, 1, 1, 1, 1, 1, 1, 1, 1, 1, 1, 1, 1, 1, 1, 1, 1, 1, 1, 1, 1, 1, 1, 1, 1, 1, 1, 1, 1, 1, 1, 1, 1, 1, 1, 1, 1, 1, 1, 1, 1, 1, 1, 1, 1, 1, 1, 1, 1, 1, 1, 1, 1, 1, 1, 1, 1, 1, 1, 1, 1, 1, 1, 1, 1, 1, 1, 1, 1, 1, 1, 1, 1, 1, 1, 1, 1, 1, 1, 1, 1, 1, 1, 1, 1, 1, 1, 1, 1, 1, 1, 1, 1, 1, 1, 1, 1, 1, 1, 1, 1, 1, 1, 1, 1, 1, 1, 1, 1, 1, 1, 1, 1, 1, 1, 1, 1, 1, 1, 1, 1, 1, 1, 1, 1, 1, 1, 1, 1, 1, 1, 1, 1, 1, 1, 1, 1, 1, 1, 1, 1, 1, 1, 1, 1, 1, 1, 1, 1, 1, 1, 1, 1, 1, 1, 1, 1, 1, 1, 1, 1, 1, 1, 1, 1, 1, 1, 1, 1, 1, 1, 1, 1, 1, 1, 1, 1, 1, 1, 1, 1, 1, 1, 1, 1, 1, 1, 1, 1, 1, 1, 1, 1, 1, 1, 1, 1, 1, 1, 1, 1, 1, 1, 1, 1, 1, 1, 1, 1, 1, 1, 1, 1, 1, 1, 1, 1, 1, 1, 1, 1, 1, 1, 1, 1, 1, 1, 1, 1, 1, 1, 1, 1, 1, 1, 1, 1, 1, 1, 1, 1, 1, 1, 1, 1, 1, 1, 1, 1, 1, 1, 1, 1, 1, 1, 1, 1, 1, 1, 1, 1, 1, 1, 1, 1, 1, 1, 1, 1, 1, 1, 1, 1, 1, 1, 1, 1, 1, 1, 1, 1, 1, 1, 1, 1, 1, 1, 1, 1, 1, 1, 1, 1, 1, 1, 1, 1, 1, 1, 1, 1, 1, 1, 1, 1, 1, 1, 1, 1, 1, 1, 1, 1, 1, 1, 1, 1, 1, 1, 1, 1, 1, 1, 1, 1, 1, 1, 1, 1, 1, 1, 1, 1, 1, 1, 1, 1, 1, 1, 1, 1, 1, 1, 1, 1, 1, 1, 1, 1, 1, 1, 1, 1, 1, 1, 1, 1, 1, 1, 1, 1, 1, 1, 1, 1, 1, 1, 1, 1, 1, 1, 1, 1, 1, 1, 1, 1, 1, 1, 1, 1, 1, 1, 1, 1, 1, 1, 1, 1, 1, 1, 1, 1, 1, 1, 1, 1, 1, 1, 1, 1, 1, 1, 1, 1, 1, 1, 1, 1, 1, 1, 1, 1, 1, 1, 1, 1, 1, 1, 1, 1, 1, 1, 1, 1, 1, 0])
me_cube_003.polygons.foreach_set('material_index', [0, 1, 0, 0, 0, 0, 0, 0, 0, 0, 0, 0, 0, 0, 0, 0, 0, 0, 0, 0, 0, 0, 0, 0, 0, 0, 0, 0, 0, 0, 0, 0, 0, 0, 0, 0, 0, 0, 0, 0, 0, 0, 0, 0, 0, 0, 0, 0, 0, 0, 0, 0, 0, 0, 0, 0, 0, 0, 0, 0, 0, 0, 0, 0, 0, 0, 0, 0, 0, 0, 0, 0, 0, 0, 0, 0, 0, 0, 0, 0, 0, 0, 0, 0, 0, 0, 0, 0, 0, 0, 0, 0, 0, 0, 1, 2, 2, 2, 2, 2, 2, 2, 1, 2, 1, 2, 1, 2, 2, 1, 2, 1, 2, 2, 1, 1, 2, 1, 1, 1, 1, 2, 1, 1, 1, 2, 1, 1, 2, 1, 1, 1, 1, 2, 1, 1, 1, 1, 1, 1, 1, 1, 1, 1, 1, 1, 1, 1, 2, 2, 1, 1, 2, 1, 1, 2, 1, 2, 1, 1, 1, 1, 1, 1, 1, 1, 1, 1, 1, 1, 1, 1, 1, 1, 1, 1, 1, 1, 1, 1, 1, 1, 1, 1, 1, 1, 1, 1, 1, 1, 1, 1, 1, 1, 1, 1, 1, 1, 1, 1, 1, 1, 1, 1, 1, 1, 1, 1, 1, 1, 1, 1, 1, 1, 1, 1, 1, 1, 1, 1, 1, 1, 1, 1, 1, 1, 1, 1, 1, 1, 1, 1, 1, 1, 1, 1, 1, 1, 1, 1, 1, 1, 1, 1, 1, 1, 1, 1, 5, 1, 1, 1, 1, 1, 1, 1, 1, 1, 1, 1, 1, 1, 1, 1, 1, 1, 1, 1, 1, 1, 1, 1, 1, 1, 1, 1, 1, 1, 1, 1, 1, 1, 1, 1, 1, 1, 1, 1, 1, 1, 1, 1, 1, 1, 1, 1, 1, 1, 1, 1, 1, 1, 1, 1, 1, 1, 1, 1, 1, 1, 1, 1, 1, 1, 1, 1, 5, 1, 1, 1, 1, 1, 1, 1, 1, 1, 1, 1, 1, 1, 1, 1, 1, 1, 1, 1, 1, 1, 1, 1, 1, 1, 1, 1, 1, 1, 1, 1, 1, 1, 1, 1, 1, 1, 1, 1, 1, 1, 1, 1, 1, 1, 1, 1, 1, 1, 1, 1, 1, 1, 1, 1, 1, 1, 1, 1, 1, 1, 1, 1, 1, 1, 1, 1, 1, 1, 1, 1, 1, 1, 1, 1, 1, 1, 1, 1, 1, 1, 1, 1, 1, 1, 1, 1, 1, 1, 1, 1, 1, 1, 1, 1, 1, 1, 1, 1, 1, 1, 1, 1, 1, 1, 1, 1, 1, 1, 1, 1, 1, 1, 1, 1, 1, 1, 1, 1, 1, 1, 1, 1, 1, 1, 1, 1, 1, 1, 1, 1, 1, 1, 1, 1, 1, 1, 1, 1, 1, 1, 1, 1, 1, 1, 1, 1, 1, 1, 1, 1, 1, 1, 1, 1, 1, 1, 1, 1, 1, 1, 1, 1, 1, 1, 1, 1, 1, 1, 1, 1, 1, 1, 1, 1, 1, 1, 1, 1, 1, 1, 1, 1, 1, 1, 1, 1, 1, 1, 1, 1, 1, 1, 1, 1, 1, 1, 1, 1, 1, 1, 1, 1, 1, 1, 1, 1, 1, 1, 1, 1, 1, 1, 1, 1, 1, 1, 1, 1, 1, 1, 1, 1, 1, 1, 3, 3, 1, 1, 1, 1, 1, 1, 1, 1, 1, 1, 1, 1, 1, 1, 1, 1, 1, 1, 1, 1, 1, 1, 1, 1, 1, 1, 1, 1, 1, 1, 1, 1, 1, 1, 1, 1, 1, 1, 1, 1, 1, 1, 1, 1, 1, 1, 1, 1, 1, 1, 1, 1, 1, 1, 1, 1, 1, 1, 1, 1, 1, 1, 1, 1, 1, 0])
_uv = me_cube_003.uv_layers.new(name='UVMap')
_uv.uv.foreach_set('vector', [0.375, 0.5404, 0.625, 0.5404, 0.625, 0.7096, 0.375, 0.7096, 0.625, 0.2138, 0.625, 0.2096, 0.625, 0.2096, 0.625, 0.2138, 0.375, 0.04042, 0.625, 0.04042, 0.625, 0.2096, 0.375, 0.2096, 0.375, 0.9721, 0.625, 0.9721, 0.625, 0.976, 0.375, 0.976, 0.375, 0.976, 0.625, 0.976, 0.625, 0.9798, 0.375, 0.9798, 0.375, 0.9798, 0.625, 0.9798, 0.625, 0.9833, 0.375, 0.9833, 0.375, 0.9833, 0.625, 0.9833, 0.625, 1.0, 0.375, 1.0, 0.375, 0.0, 0.625, 0.0, 0.625, 0.01337, 0.375, 0.01337, 0.375, 0.01337, 0.625, 0.01337, 0.625, 0.01666, 0.375, 0.01666, 0.375, 0.01666, 0.625, 0.01666, 0.625, 0.02021, 0.375, 0.02021, 0.375, 0.02021, 0.625, 0.02021, 0.625, 0.02398, 0.375, 0.02398, 0.375, 0.02398, 0.625, 0.02398, 0.625, 0.02793, 0.375, 0.02793, 0.375, 0.02793, 0.625, 0.02793, 0.625, 0.03202, 0.375, 0.03202, 0.375, 0.03202, 0.625, 0.03202, 0.625, 0.03619, 0.375, 0.03619, 0.375, 0.03619, 0.625, 0.03619, 0.625, 0.04042, 0.375, 0.04042, 0.625, 0.2904, 0.375, 0.2904, 0.375, 0.2862, 0.625, 0.2862, 0.625, 0.2862, 0.375, 0.2862, 0.375, 0.282, 0.625, 0.282, 0.625, 0.282, 0.375, 0.282, 0.375, 0.2779, 0.625, 0.2779, 0.625, 0.2779, 0.375, 0.2779, 0.375, 0.274, 0.625, 0.274, 0.625, 0.274, 0.375, 0.274, 0.375, 0.2702, 0.625, 0.2702, 0.625, 0.2702, 0.375, 0.2702, 0.375, 0.2667, 0.625, 0.2667, 0.625, 0.2667, 0.375, 0.2667, 0.375, 0.2634, 0.625, 0.2634, 0.625, 0.2634, 0.375, 0.2634, 0.375, 0.2366, 0.625, 0.2366, 0.625, 0.2366, 0.375, 0.2366, 0.375, 0.2333, 0.625, 0.2333, 0.625, 0.2333, 0.375, 0.2333, 0.375, 0.2298, 0.625, 0.2298, 0.625, 0.2298, 0.375, 0.2298, 0.375, 0.226, 0.625, 0.226, 0.625, 0.226, 0.375, 0.226, 0.375, 0.2221, 0.625, 0.2221, 0.625, 0.2221, 0.375, 0.2221, 0.375, 0.218, 0.625, 0.218, 0.625, 0.218, 0.375, 0.218, 0.375, 0.2138, 0.625, 0.2138, 0.625, 0.2138, 0.375, 0.2138, 0.375, 0.2096, 0.625, 0.2096, 0.625, 0.5404, 0.375, 0.5404, 0.375, 0.5362, 0.625, 0.5362, 0.625, 0.5362, 0.375, 0.5362, 0.375, 0.532, 0.625, 0.532, 0.625, 0.532, 0.375, 0.532, 0.375, 0.5279, 0.625, 0.5279, 0.625, 0.5279, 0.375, 0.5279, 0.375, 0.524, 0.625, 0.524, 0.625, 0.524, 0.375, 0.524, 0.375, 0.5202, 0.625, 0.5202, 0.625, 0.5202, 0.375, 0.5202, 0.375, 0.5167, 0.625, 0.5167, 0.625, 0.5167, 0.375, 0.5167, 0.375, 0.5134, 0.625, 0.5134, 0.625, 0.5134, 0.375, 0.5134, 0.375, 0.4866, 0.625, 0.4866, 0.625, 0.4866, 0.375, 0.4866, 0.375, 0.4833, 0.625, 0.4833, 0.625, 0.4833, 0.375, 0.4833, 0.375, 0.4798, 0.625, 0.4798, 0.625, 0.4798, 0.375, 0.4798, 0.375, 0.476, 0.625, 0.476, 0.625, 0.476, 0.375, 0.476, 0.375, 0.4721, 0.625, 0.4721, 0.625, 0.4721, 0.375, 0.4721, 0.375, 0.468, 0.625, 0.468, 0.625, 0.468, 0.375, 0.468, 0.375, 0.4638, 0.625, 0.4638, 0.625, 0.4638, 0.375, 0.4638, 0.375, 0.4596, 0.625, 0.4596, 0.625, 0.7904, 0.375, 0.7904, 0.375, 0.7862, 0.625, 0.7862, 0.625, 0.7862, 0.375, 0.7862, 0.375, 0.782, 0.625, 0.782, 0.625, 0.782, 0.375, 0.782, 0.375, 0.7779, 0.625, 0.7779, 0.625, 0.7779, 0.375, 0.7779, 0.375, 0.774, 0.625, 0.774, 0.625, 0.774, 0.375, 0.774, 0.375, 0.7702, 0.625, 0.7702, 0.625, 0.7702, 0.375, 0.7702, 0.375, 0.7667, 0.625, 0.7667, 0.625, 0.7667, 0.375, 0.7667, 0.375, 0.7634, 0.625, 0.7634, 0.625, 0.7634, 0.375, 0.7634, 0.375, 0.7366, 0.625, 0.7366, 0.625, 0.7366, 0.375, 0.7366, 0.375, 0.7333, 0.625, 0.7333, 0.625, 0.7333, 0.375, 0.7333, 0.375, 0.7298, 0.625, 0.7298, 0.625, 0.7298, 0.375, 0.7298, 0.375, 0.726, 0.625, 0.726, 0.625, 0.726, 0.375, 0.726, 0.375, 0.7221, 0.625, 0.7221, 0.625, 0.7221, 0.375, 0.7221, 0.375, 0.718, 0.625, 0.718, 0.625, 0.718, 0.375, 0.718, 0.375, 0.7138, 0.625, 0.7138, 0.625, 0.7138, 0.375, 0.7138, 0.375, 0.7096, 0.625, 0.7096, 0.125, 0.5404, 0.1252, 0.5362, 0.1259, 0.532, 0.127, 0.5279, 0.1285, 0.524, 0.1304, 0.5202, 0.1327, 0.5167, 0.1354, 0.5134, 0.1384, 0.5104, 0.1417, 0.5077, 0.1452, 0.5054, 0.149, 0.5035, 0.1529, 0.502, 0.157, 0.5009, 0.1612, 0.5002, 0.1654, 0.5, 0.3346, 0.5, 0.3388, 0.5002, 0.343, 0.5009, 0.3471, 0.502, 0.351, 0.5035, 0.3548, 0.5054, 0.3583, 0.5077, 0.3616, 0.5104, 0.3646, 0.5134, 0.3673, 0.5167, 0.3696, 0.5202, 0.3715, 0.524, 0.373, 0.5279, 0.3741, 0.532, 0.3748, 0.5362, 0.375, 0.5404, 0.375, 0.7096, 0.3748, 0.7138, 0.3741, 0.718, 0.373, 0.7221, 0.3715, 0.726, 0.3696, 0.7298, 0.3673, 0.7333, 0.3646, 0.7366, 0.3616, 0.7396, 0.3583, 0.7423, 0.3548, 0.7446, 0.351, 0.7465, 0.3471, 0.748, 0.343, 0.7491, 0.3388, 0.7498, 0.3346, 0.75, 0.1654, 0.75, 0.1612, 0.7498, 0.157, 0.7491, 0.1529, 0.748, 0.149, 0.7465, 0.1452, 0.7446, 0.1417, 0.7423, 0.1384, 0.7396, 0.1354, 0.7366, 0.1327, 0.7333, 0.1304, 0.7298, 0.1285, 0.726, 0.127, 0.7221, 0.1259, 0.718, 0.1252, 0.7138, 0.125, 0.7096, 0.8346, 0.5, 0.6654, 0.5, 0.375, 0.4596, 0.1654, 0.5, 0.375, 0.9596, 0.625, 0.9596, 0.625, 0.9596, 0.375, 0.9596, 0.625, 0.9596, 0.625, 0.9596, 0.375, 0.9596, 0.375, 0.9596, 0.375, 0.9596, 0.625, 0.9596, 0.625, 0.9596, 0.375, 0.9596, 0.375, 0.9596, 0.625, 0.9596, 0.625, 0.9596, 0.375, 0.9596, 0.375, 0.9596, 0.625, 0.9596, 0.625, 0.9596, 0.375, 0.9596, 0.375, 0.9596, 0.625, 0.9596, 0.625, 0.9596, 0.375, 0.9596, 0.0, 0.0, 0.0, 0.0, 0.0, 0.0, 0.0, 0.0, 0.0, 0.0, 0.0, 0.0, 0.0, 0.0, 0.0, 0.0, 0.0, 0.0, 0.0, 0.0, 0.375, 0.9596, 0.625, 0.9596, 0.625, 0.9596, 0.375, 0.9596, 0.375, 0.9596, 0.625, 0.9596, 0.625, 0.9596, 0.375, 0.9596, 0.375, 0.9596, 0.625, 0.9596, 0.625, 0.9596, 0.375, 0.9596, 0.375, 0.9596, 0.625, 0.9596, 0.625, 0.9596, 0.375, 0.9596, 0.375, 0.9596, 0.625, 0.9596, 0.625, 0.9596, 0.375, 0.9596, 0.375, 0.9596, 0.625, 0.9596, 0.375, 0.9596, 0.625, 0.9596, 0.625, 0.9596, 0.375, 0.9596, 0.625, 0.2904, 0.375, 0.2904, 0.375, 0.2862, 0.625, 0.2862, 0.625, 0.2862, 0.375, 0.2862, 0.375, 0.282, 0.625, 0.282, 0.625, 0.282, 0.375, 0.282, 0.375, 0.2779, 0.625, 0.2779, 0.8346, 0.5, 0.6654, 0.5, 0.375, 0.4596, 0.1654, 0.5, 0.375, 0.9596, 0.625, 0.9596, 0.625, 0.9596, 0.375, 0.9596, 0.625, 0.9596, 0.625, 0.9596, 0.375, 0.9596, 0.375, 0.9596, 0.375, 0.9596, 0.625, 0.9596, 0.625, 0.9596, 0.375, 0.9596, 0.375, 0.9596, 0.625, 0.9596, 0.625, 0.9596, 0.375, 0.9596, 0.375, 0.9596, 0.625, 0.9596, 0.625, 0.9596, 0.375, 0.9596, 0.375, 0.9596, 0.625, 0.9596, 0.625, 0.9596, 0.375, 0.9596, 0.0, 0.0, 0.0, 0.0, 0.0, 0.0, 0.0, 0.0, 0.0, 0.0, 0.0, 0.0, 0.0, 0.0, 0.0, 0.0, 0.0, 0.0, 0.0, 0.0, 0.375, 0.9596, 0.625, 0.9596, 0.625, 0.9596, 0.375, 0.9596, 0.375, 0.9596, 0.625, 0.9596, 0.625, 0.9596, 0.375, 0.9596, 0.375, 0.9596, 0.625, 0.9596, 0.625, 0.9596, 0.375, 0.9596, 0.375, 0.9596, 0.625, 0.9596, 0.625, 0.9596, 0.375, 0.9596, 0.375, 0.9596, 0.625, 0.9596, 0.625, 0.9596, 0.375, 0.9596, 0.375, 0.9596, 0.625, 0.9596, 0.375, 0.9596, 0.625, 0.9596, 0.625, 0.9596, 0.375, 0.9596, 0.625, 0.4721, 0.625, 0.468, 0.625, 0.468, 0.625, 0.4721, 0.625, 0.5404, 0.625, 0.5362, 0.625, 0.5362, 0.625, 0.5404, 0.625, 0.7366, 0.625, 0.7333, 0.625, 0.7333, 0.625, 0.7366, 0.625, 0.7333, 0.625, 0.7298, 0.625, 0.7298, 0.625, 0.7333, 0.625, 0.5362, 0.625, 0.532, 0.625, 0.532, 0.625, 0.5362, 0.625, 0.7298, 0.625, 0.726, 0.625, 0.726, 0.625, 0.7298, 0.625, 0.532, 0.625, 0.5279, 0.625, 0.5279, 0.625, 0.532, 0.625, 0.726, 0.625, 0.7221, 0.625, 0.7221, 0.625, 0.726, 0.8346, 0.5, 0.6654, 0.5, 0.6654, 0.5, 0.8346, 0.5, 0.625, 0.5279, 0.625, 0.524, 0.625, 0.524, 0.625, 0.5279, 0.625, 0.04042, 0.625, 0.03619, 0.625, 0.03619, 0.625, 0.04042, 0.625, 0.7221, 0.625, 0.718, 0.625, 0.718, 0.625, 0.7221, 0.625, 0.9798, 0.625, 0.976, 0.625, 0.976, 0.625, 0.9798, 0.625, 0.718, 0.625, 0.7138, 0.625, 0.7138, 0.625, 0.718, 0.625, 0.524, 0.625, 0.5202, 0.625, 0.5202, 0.625, 0.524, 0.625, 0.9833, 0.625, 0.9798, 0.625, 0.9798, 0.625, 0.9833, 0.625, 0.5202, 0.625, 0.5167, 0.625, 0.5167, 0.625, 0.5202, 0.625, 1.0, 0.625, 0.9833, 0.625, 0.9833, 0.625, 1.0, 0.625, 0.7138, 0.625, 0.7096, 0.625, 0.7096, 0.625, 0.7138, 0.625, 0.5167, 0.625, 0.5134, 0.625, 0.5134, 0.625, 0.5167, 0.625, 0.02021, 0.625, 0.01666, 0.625, 0.01666, 0.625, 0.02021, 0.625, 0.7096, 0.625, 0.5404, 0.625, 0.5404, 0.625, 0.7096, 0.625, 0.5134, 0.625, 0.4866, 0.625, 0.4866, 0.625, 0.5134, 0.625, 0.02398, 0.625, 0.02021, 0.625, 0.02021, 0.625, 0.02398, 0.625, 0.2862, 0.625, 0.2904, 0.625, 0.2904, 0.625, 0.2862, 0.6654, 0.5, 0.8346, 0.5, 0.8346, 0.5, 0.6654, 0.5, 0.625, 0.02793, 0.625, 0.02398, 0.625, 0.02398, 0.625, 0.02793, 0.625, 0.4866, 0.625, 0.4833, 0.625, 0.4833, 0.625, 0.4866, 0.625, 0.2096, 0.625, 0.04042, 0.625, 0.04042, 0.625, 0.2096, 0.625, 0.03202, 0.625, 0.02793, 0.625, 0.02793, 0.625, 0.03202, 0.625, 0.274, 0.625, 0.2702, 0.625, 0.2702, 0.625, 0.274, 0.625, 0.4833, 0.625, 0.4798, 0.625, 0.4798, 0.625, 0.4833, 0.625, 0.03619, 0.625, 0.03202, 0.625, 0.03202, 0.625, 0.03619, 0.625, 0.2702, 0.625, 0.2667, 0.625, 0.2667, 0.625, 0.2702, 0.625, 0.4798, 0.625, 0.476, 0.625, 0.476, 0.625, 0.4798, 0.625, 0.2904, 0.625, 0.2862, 0.625, 0.2862, 0.625, 0.2904, 0.625, 0.282, 0.625, 0.2862, 0.625, 0.2862, 0.625, 0.282, 0.625, 0.2862, 0.625, 0.282, 0.625, 0.282, 0.625, 0.2862, 0.625, 0.2667, 0.625, 0.2634, 0.625, 0.2634, 0.625, 0.2667, 0.625, 0.476, 0.625, 0.4721, 0.625, 0.4721, 0.625, 0.476, 0.625, 0.2634, 0.625, 0.2366, 0.625, 0.2366, 0.625, 0.2634, 0.625, 0.282, 0.625, 0.2779, 0.625, 0.2779, 0.625, 0.282, 0.625, 0.2779, 0.625, 0.282, 0.625, 0.282, 0.625, 0.2779, 0.625, 0.2779, 0.625, 0.274, 0.625, 0.274, 0.625, 0.2779, 0.625, 0.7904, 0.625, 0.7862, 0.625, 0.7862, 0.625, 0.7904, 0.625, 0.976, 0.625, 0.9721, 0.625, 0.9721, 0.625, 0.976, 0.625, 0.4721, 0.625, 0.468, 0.625, 0.468, 0.625, 0.4721, 0.625, 0.2366, 0.625, 0.2333, 0.625, 0.2333, 0.625, 0.2366, 0.625, 0.468, 0.625, 0.4638, 0.625, 0.4638, 0.625, 0.468, 0.625, 0.2333, 0.625, 0.2298, 0.625, 0.2298, 0.625, 0.2333, 0.625, 0.7862, 0.625, 0.782, 0.625, 0.782, 0.625, 0.7862, 0.625, 0.4638, 0.625, 0.4596, 0.625, 0.4596, 0.625, 0.4638, 0.625, 0.2298, 0.625, 0.226, 0.625, 0.226, 0.625, 0.2298, 0.625, 0.782, 0.625, 0.7779, 0.625, 0.7779, 0.625, 0.782, 0.625, 0.7779, 0.625, 0.774, 0.625, 0.774, 0.625, 0.7779, 0.625, 0.774, 0.625, 0.7702, 0.625, 0.7702, 0.625, 0.774, 0.625, 0.226, 0.625, 0.2221, 0.625, 0.2221, 0.625, 0.226, 0.625, 0.01337, 0.625, 0.0, 0.625, 0.0, 0.625, 0.01337, 0.625, 0.7702, 0.625, 0.7667, 0.625, 0.7667, 0.625, 0.7702, 0.625, 0.2221, 0.625, 0.218, 0.625, 0.218, 0.625, 0.2221, 0.625, 0.01666, 0.625, 0.01337, 0.625, 0.01337, 0.625, 0.01666, 0.625, 0.7667, 0.625, 0.7634, 0.625, 0.7634, 0.625, 0.7667, 0.625, 0.218, 0.625, 0.2138, 0.625, 0.2138, 0.625, 0.218, 0.625, 0.7634, 0.625, 0.7366, 0.625, 0.7366, 0.625, 0.7634, 0.625, 0.7779, 0.625, 0.774, 0.625, 0.774, 0.625, 0.7779, 0.625, 0.02793, 0.625, 0.02398, 0.625, 0.02398, 0.625, 0.02793, 0.625, 0.2667, 0.625, 0.2634, 0.625, 0.2634, 0.625, 0.2667, 0.625, 0.468, 0.625, 0.4638, 0.625, 0.4638, 0.625, 0.468, 0.625, 0.03202, 0.625, 0.02793, 0.625, 0.02793, 0.625, 0.03202, 0.625, 0.2634, 0.625, 0.2366, 0.625, 0.2366, 0.625, 0.2634, 0.625, 0.4638, 0.625, 0.4596, 0.625, 0.4596, 0.625, 0.4638, 0.625, 0.03619, 0.625, 0.03202, 0.625, 0.03202, 0.625, 0.03619, 0.625, 0.7904, 0.625, 0.7862, 0.625, 0.7862, 0.625, 0.7904, 0.625, 0.7779, 0.625, 0.774, 0.625, 0.774, 0.625, 0.7779, 0.625, 0.2904, 0.625, 0.2862, 0.625, 0.2862, 0.625, 0.2904, 0.625, 0.7862, 0.625, 0.782, 0.625, 0.782, 0.625, 0.7862, 0.625, 0.774, 0.625, 0.7702, 0.625, 0.7702, 0.625, 0.774, 0.625, 0.2862, 0.625, 0.282, 0.625, 0.282, 0.625, 0.2862, 0.625, 0.782, 0.625, 0.7779, 0.625, 0.7779, 0.625, 0.782, 0.625, 0.7702, 0.625, 0.7667, 0.625, 0.7667, 0.625, 0.7702, 0.625, 0.282, 0.625, 0.2779, 0.625, 0.2779, 0.625, 0.282, 0.625, 0.2096, 0.625, 0.04042, 0.625, 0.04042, 0.625, 0.2096, 0.625, 0.7667, 0.625, 0.7634, 0.625, 0.7634, 0.625, 0.7667, 0.625, 0.2779, 0.625, 0.274, 0.625, 0.274, 0.625, 0.2779, 0.625, 0.7634, 0.625, 0.7366, 0.625, 0.7366, 0.625, 0.7634, 0.625, 0.2366, 0.625, 0.2333, 0.625, 0.2333, 0.625, 0.2366, 0.625, 0.7366, 0.625, 0.7333, 0.625, 0.7333, 0.625, 0.7366, 0.625, 0.2333, 0.625, 0.2298, 0.625, 0.2298, 0.625, 0.2333, 0.625, 0.7333, 0.625, 0.7298, 0.625, 0.7298, 0.625, 0.7333, 0.625, 0.2298, 0.625, 0.226, 0.625, 0.226, 0.625, 0.2298, 0.625, 0.7298, 0.625, 0.726, 0.625, 0.726, 0.625, 0.7298, 0.625, 0.226, 0.625, 0.2221, 0.625, 0.2221, 0.625, 0.226, 0.625, 0.726, 0.625, 0.7221, 0.625, 0.7221, 0.625, 0.726, 0.625, 0.2221, 0.625, 0.218, 0.625, 0.218, 0.625, 0.2221, 0.625, 0.7221, 0.625, 0.718, 0.625, 0.718, 0.625, 0.7221, 0.625, 0.218, 0.625, 0.2138, 0.625, 0.2138, 0.625, 0.218, 0.625, 0.718, 0.625, 0.7138, 0.625, 0.7138, 0.625, 0.718, 0.625, 0.2138, 0.625, 0.2096, 0.625, 0.2096, 0.625, 0.2138, 0.625, 0.7138, 0.625, 0.7096, 0.625, 0.7096, 0.625, 0.7138, 0.625, 0.5404, 0.625, 0.5362, 0.625, 0.5362, 0.625, 0.5404, 0.625, 0.7096, 0.625, 0.5404, 0.625, 0.5404, 0.625, 0.7096, 0.625, 0.5362, 0.625, 0.532, 0.625, 0.532, 0.625, 0.5362, 0.6654, 0.5, 0.8346, 0.5, 0.8346, 0.5, 0.6654, 0.5, 0.625, 0.532, 0.625, 0.5279, 0.625, 0.5279, 0.625, 0.532, 0.625, 0.2862, 0.625, 0.2904, 0.625, 0.2904, 0.625, 0.2862, 0.625, 0.5279, 0.625, 0.524, 0.625, 0.524, 0.625, 0.5279, 0.625, 0.282, 0.625, 0.2862, 0.625, 0.2862, 0.625, 0.282, 0.625, 0.524, 0.625, 0.5202, 0.625, 0.5202, 0.625, 0.524, 0.625, 0.2779, 0.625, 0.282, 0.625, 0.282, 0.625, 0.2779, 0.625, 0.5202, 0.625, 0.5167, 0.625, 0.5167, 0.625, 0.5202, 0.8346, 0.5, 0.6654, 0.5, 0.6654, 0.5, 0.8346, 0.5, 0.625, 0.5167, 0.625, 0.5134, 0.625, 0.5134, 0.625, 0.5167, 0.625, 0.976, 0.625, 0.9721, 0.625, 0.9721, 0.625, 0.976, 0.625, 0.5134, 0.625, 0.4866, 0.625, 0.4866, 0.625, 0.5134, 0.625, 0.9798, 0.625, 0.976, 0.625, 0.976, 0.625, 0.9798, 0.625, 0.01337, 0.625, 0.0, 0.625, 0.0, 0.625, 0.01337, 0.625, 0.4866, 0.625, 0.4833, 0.625, 0.4833, 0.625, 0.4866, 0.625, 0.9833, 0.625, 0.9798, 0.625, 0.9798, 0.625, 0.9833, 0.625, 0.01666, 0.625, 0.01337, 0.625, 0.01337, 0.625, 0.01666, 0.625, 0.4833, 0.625, 0.4798, 0.625, 0.4798, 0.625, 0.4833, 0.625, 1.0, 0.625, 0.9833, 0.625, 0.9833, 0.625, 1.0, 0.625, 0.04042, 0.625, 0.03619, 0.625, 0.03619, 0.625, 0.04042, 0.625, 0.4798, 0.625, 0.476, 0.625, 0.476, 0.625, 0.4798, 0.625, 0.02021, 0.625, 0.01666, 0.625, 0.01666, 0.625, 0.02021, 0.625, 0.274, 0.625, 0.2702, 0.625, 0.2702, 0.625, 0.274, 0.625, 0.476, 0.625, 0.4721, 0.625, 0.4721, 0.625, 0.476, 0.625, 0.02398, 0.625, 0.02021, 0.625, 0.02021, 0.625, 0.02398, 0.625, 0.2702, 0.625, 0.2667, 0.625, 0.2667, 0.625, 0.2702, 0.625, 0.2904, 0.625, 0.2862, 0.625, 0.2862, 0.625, 0.2904, 0.625, 0.7862, 0.625, 0.782, 0.625, 0.782, 0.625, 0.7862, 0.625, 0.774, 0.625, 0.7702, 0.625, 0.7702, 0.625, 0.774, 0.625, 0.2862, 0.625, 0.282, 0.625, 0.282, 0.625, 0.2862, 0.625, 0.782, 0.625, 0.7779, 0.625, 0.7779, 0.625, 0.782, 0.625, 0.7702, 0.625, 0.7667, 0.625, 0.7667, 0.625, 0.7702, 0.625, 0.282, 0.625, 0.2779, 0.625, 0.2779, 0.625, 0.282, 0.625, 0.2096, 0.625, 0.04042, 0.625, 0.04042, 0.625, 0.2096, 0.625, 0.7667, 0.625, 0.7634, 0.625, 0.7634, 0.625, 0.7667, 0.625, 0.2779, 0.625, 0.274, 0.625, 0.274, 0.625, 0.2779, 0.625, 0.7634, 0.625, 0.7366, 0.625, 0.7366, 0.625, 0.7634, 0.625, 0.2366, 0.625, 0.2333, 0.625, 0.2333, 0.625, 0.2366, 0.625, 0.7366, 0.625, 0.7333, 0.625, 0.7333, 0.625, 0.7366, 0.625, 0.2333, 0.625, 0.2298, 0.625, 0.2298, 0.625, 0.2333, 0.625, 0.7333, 0.625, 0.7298, 0.625, 0.7298, 0.625, 0.7333, 0.625, 0.2298, 0.625, 0.226, 0.625, 0.226, 0.625, 0.2298, 0.625, 0.7298, 0.625, 0.726, 0.625, 0.726, 0.625, 0.7298, 0.625, 0.226, 0.625, 0.2221, 0.625, 0.2221, 0.625, 0.226, 0.625, 0.726, 0.625, 0.7221, 0.625, 0.7221, 0.625, 0.726, 0.625, 0.2221, 0.625, 0.218, 0.625, 0.218, 0.625, 0.2221, 0.625, 0.7221, 0.625, 0.718, 0.625, 0.718, 0.625, 0.7221, 0.625, 0.218, 0.625, 0.2138, 0.625, 0.2138, 0.625, 0.218, 0.625, 0.718, 0.625, 0.7138, 0.625, 0.7138, 0.625, 0.718, 0.625, 0.2138, 0.625, 0.2096, 0.625, 0.2096, 0.625, 0.2138, 0.625, 0.7138, 0.625, 0.7096, 0.625, 0.7096, 0.625, 0.7138, 0.625, 0.5404, 0.625, 0.5362, 0.625, 0.5362, 0.625, 0.5404, 0.625, 0.7096, 0.625, 0.5404, 0.625, 0.5404, 0.625, 0.7096, 0.625, 0.5362, 0.625, 0.532, 0.625, 0.532, 0.625, 0.5362, 0.6654, 0.5, 0.8346, 0.5, 0.8346, 0.5, 0.6654, 0.5, 0.625, 0.532, 0.625, 0.5279, 0.625, 0.5279, 0.625, 0.532, 0.625, 0.2862, 0.625, 0.2904, 0.625, 0.2904, 0.625, 0.2862, 0.625, 0.5279, 0.625, 0.524, 0.625, 0.524, 0.625, 0.5279, 0.625, 0.282, 0.625, 0.2862, 0.625, 0.2862, 0.625, 0.282, 0.625, 0.524, 0.625, 0.5202, 0.625, 0.5202, 0.625, 0.524, 0.625, 0.2779, 0.625, 0.282, 0.625, 0.282, 0.625, 0.2779, 0.625, 0.5202, 0.625, 0.5167, 0.625, 0.5167, 0.625, 0.5202, 0.8346, 0.5, 0.6654, 0.5, 0.6654, 0.5, 0.8346, 0.5, 0.625, 0.5167, 0.625, 0.5134, 0.625, 0.5134, 0.625, 0.5167, 0.625, 0.976, 0.625, 0.9721, 0.625, 0.9721, 0.625, 0.976, 0.625, 0.5134, 0.625, 0.4866, 0.625, 0.4866, 0.625, 0.5134, 0.625, 0.9798, 0.625, 0.976, 0.625, 0.976, 0.625, 0.9798, 0.625, 0.01337, 0.625, 0.0, 0.625, 0.0, 0.625, 0.01337, 0.625, 0.4866, 0.625, 0.4833, 0.625, 0.4833, 0.625, 0.4866, 0.625, 0.9833, 0.625, 0.9798, 0.625, 0.9798, 0.625, 0.9833, 0.625, 0.01666, 0.625, 0.01337, 0.625, 0.01337, 0.625, 0.01666, 0.625, 0.4833, 0.625, 0.4798, 0.625, 0.4798, 0.625, 0.4833, 0.625, 1.0, 0.625, 0.9833, 0.625, 0.9833, 0.625, 1.0, 0.625, 0.04042, 0.625, 0.03619, 0.625, 0.03619, 0.625, 0.04042, 0.625, 0.4798, 0.625, 0.476, 0.625, 0.476, 0.625, 0.4798, 0.625, 0.02021, 0.625, 0.01666, 0.625, 0.01666, 0.625, 0.02021, 0.625, 0.274, 0.625, 0.2702, 0.625, 0.2702, 0.625, 0.274, 0.625, 0.476, 0.625, 0.4721, 0.625, 0.4721, 0.625, 0.476, 0.625, 0.02398, 0.625, 0.02021, 0.625, 0.02021, 0.625, 0.02398, 0.625, 0.2702, 0.625, 0.2667, 0.625, 0.2667, 0.625, 0.2702, 0.625, 0.4721, 0.625, 0.468, 0.625, 0.468, 0.625, 0.4721, 0.625, 0.02793, 0.625, 0.02398, 0.625, 0.02398, 0.625, 0.02793, 0.625, 0.2667, 0.625, 0.2634, 0.625, 0.2634, 0.625, 0.2667, 0.625, 0.468, 0.625, 0.4638, 0.625, 0.4638, 0.625, 0.468, 0.625, 0.03202, 0.625, 0.02793, 0.625, 0.02793, 0.625, 0.03202, 0.625, 0.2634, 0.625, 0.2366, 0.625, 0.2366, 0.625, 0.2634, 0.625, 0.4638, 0.625, 0.4596, 0.625, 0.4596, 0.625, 0.4638, 0.625, 0.03619, 0.625, 0.03202, 0.625, 0.03202, 0.625, 0.03619, 0.625, 0.7904, 0.625, 0.7862, 0.625, 0.7862, 0.625, 0.7904, 0.625, 0.2634, 0.625, 0.2366, 0.625, 0.2366, 0.625, 0.2634, 0.625, 0.4638, 0.625, 0.4596, 0.625, 0.4596, 0.625, 0.4638, 0.625, 0.03619, 0.625, 0.03202, 0.625, 0.03202, 0.625, 0.03619, 0.625, 0.7904, 0.625, 0.7862, 0.625, 0.7862, 0.625, 0.7904, 0.625, 0.7779, 0.625, 0.774, 0.625, 0.774, 0.625, 0.7779, 0.625, 0.2904, 0.625, 0.2862, 0.625, 0.2862, 0.625, 0.2904, 0.625, 0.7862, 0.625, 0.782, 0.625, 0.782, 0.625, 0.7862, 0.625, 0.774, 0.625, 0.7702, 0.625, 0.7702, 0.625, 0.774, 0.625, 0.2862, 0.625, 0.282, 0.625, 0.282, 0.625, 0.2862, 0.625, 0.782, 0.625, 0.7779, 0.625, 0.7779, 0.625, 0.782, 0.625, 0.7702, 0.625, 0.7667, 0.625, 0.7667, 0.625, 0.7702, 0.625, 0.282, 0.625, 0.2779, 0.625, 0.2779, 0.625, 0.282, 0.625, 0.2096, 0.625, 0.04042, 0.625, 0.04042, 0.625, 0.2096, 0.625, 0.7667, 0.625, 0.7634, 0.625, 0.7634, 0.625, 0.7667, 0.625, 0.2779, 0.625, 0.274, 0.625, 0.274, 0.625, 0.2779, 0.625, 0.7634, 0.625, 0.7366, 0.625, 0.7366, 0.625, 0.7634, 0.625, 0.2366, 0.625, 0.2333, 0.625, 0.2333, 0.625, 0.2366, 0.625, 0.7366, 0.625, 0.7333, 0.625, 0.7333, 0.625, 0.7366, 0.625, 0.2333, 0.625, 0.2298, 0.625, 0.2298, 0.625, 0.2333, 0.625, 0.7333, 0.625, 0.7298, 0.625, 0.7298, 0.625, 0.7333, 0.625, 0.2298, 0.625, 0.226, 0.625, 0.226, 0.625, 0.2298, 0.625, 0.7298, 0.625, 0.726, 0.625, 0.726, 0.625, 0.7298, 0.625, 0.226, 0.625, 0.2221, 0.625, 0.2221, 0.625, 0.226, 0.625, 0.726, 0.625, 0.7221, 0.625, 0.7221, 0.625, 0.726, 0.625, 0.2221, 0.625, 0.218, 0.625, 0.218, 0.625, 0.2221, 0.625, 0.7221, 0.625, 0.718, 0.625, 0.718, 0.625, 0.7221, 0.625, 0.218, 0.625, 0.2138, 0.625, 0.2138, 0.625, 0.218, 0.625, 0.718, 0.625, 0.7138, 0.625, 0.7138, 0.625, 0.718, 0.625, 0.2138, 0.625, 0.2096, 0.625, 0.2096, 0.625, 0.2138, 0.625, 0.7138, 0.625, 0.7096, 0.625, 0.7096, 0.625, 0.7138, 0.625, 0.5404, 0.625, 0.5362, 0.625, 0.5362, 0.625, 0.5404, 0.625, 0.7096, 0.625, 0.5404, 0.625, 0.5404, 0.625, 0.7096, 0.625, 0.5362, 0.625, 0.532, 0.625, 0.532, 0.625, 0.5362, 0.6654, 0.5, 0.8346, 0.5, 0.8346, 0.5, 0.6654, 0.5, 0.625, 0.532, 0.625, 0.5279, 0.625, 0.5279, 0.625, 0.532, 0.625, 0.2862, 0.625, 0.2904, 0.625, 0.2904, 0.625, 0.2862, 0.625, 0.5279, 0.625, 0.524, 0.625, 0.524, 0.625, 0.5279, 0.625, 0.282, 0.625, 0.2862, 0.625, 0.2862, 0.625, 0.282, 0.625, 0.524, 0.625, 0.5202, 0.625, 0.5202, 0.625, 0.524, 0.625, 0.2779, 0.625, 0.282, 0.625, 0.282, 0.625, 0.2779, 0.625, 0.5202, 0.625, 0.5167, 0.625, 0.5167, 0.625, 0.5202, 0.8346, 0.5, 0.6654, 0.5, 0.6654, 0.5, 0.8346, 0.5, 0.625, 0.5167, 0.625, 0.5134, 0.625, 0.5134, 0.625, 0.5167, 0.625, 0.976, 0.625, 0.9721, 0.625, 0.9721, 0.625, 0.976, 0.625, 0.5134, 0.625, 0.4866, 0.625, 0.4866, 0.625, 0.5134, 0.625, 0.9798, 0.625, 0.976, 0.625, 0.976, 0.625, 0.9798, 0.625, 0.01337, 0.625, 0.0, 0.625, 0.0, 0.625, 0.01337, 0.625, 0.4866, 0.625, 0.4833, 0.625, 0.4833, 0.625, 0.4866, 0.625, 0.9833, 0.625, 0.9798, 0.625, 0.9798, 0.625, 0.9833, 0.625, 0.01666, 0.625, 0.01337, 0.625, 0.01337, 0.625, 0.01666, 0.625, 0.4833, 0.625, 0.4798, 0.625, 0.4798, 0.625, 0.4833, 0.625, 1.0, 0.625, 0.9833, 0.625, 0.9833, 0.625, 1.0, 0.625, 0.04042, 0.625, 0.03619, 0.625, 0.03619, 0.625, 0.04042, 0.625, 0.4798, 0.625, 0.476, 0.625, 0.476, 0.625, 0.4798, 0.625, 0.02021, 0.625, 0.01666, 0.625, 0.01666, 0.625, 0.02021, 0.625, 0.274, 0.625, 0.2702, 0.625, 0.2702, 0.625, 0.274, 0.625, 0.476, 0.625, 0.4721, 0.625, 0.4721, 0.625, 0.476, 0.625, 0.02398, 0.625, 0.02021, 0.625, 0.02021, 0.625, 0.02398, 0.625, 0.2702, 0.625, 0.2667, 0.625, 0.2667, 0.625, 0.2702, 0.625, 0.4721, 0.625, 0.468, 0.625, 0.468, 0.625, 0.4721, 0.625, 0.02793, 0.625, 0.02398, 0.625, 0.02398, 0.625, 0.02793, 0.625, 0.2667, 0.625, 0.2634, 0.625, 0.2634, 0.625, 0.2667, 0.625, 0.468, 0.625, 0.4638, 0.625, 0.4638, 0.625, 0.468, 0.625, 0.03202, 0.625, 0.02793, 0.625, 0.02793, 0.625, 0.03202, 0.625, 0.782, 0.625, 0.7779, 0.625, 0.7779, 0.625, 0.782, 0.625, 0.7702, 0.625, 0.7667, 0.625, 0.7667, 0.625, 0.7702, 0.625, 0.282, 0.625, 0.2779, 0.625, 0.2779, 0.625, 0.282, 0.625, 0.2096, 0.625, 0.04042, 0.625, 0.04042, 0.625, 0.2096, 0.625, 0.7667, 0.625, 0.7634, 0.625, 0.7634, 0.625, 0.7667, 0.625, 0.2779, 0.625, 0.274, 0.625, 0.274, 0.625, 0.2779, 0.625, 0.7634, 0.625, 0.7366, 0.625, 0.7366, 0.625, 0.7634, 0.625, 0.2366, 0.625, 0.2333, 0.625, 0.2333, 0.625, 0.2366, 0.625, 0.7366, 0.625, 0.7333, 0.625, 0.7333, 0.625, 0.7366, 0.625, 0.2333, 0.625, 0.2298, 0.625, 0.2298, 0.625, 0.2333, 0.625, 0.7333, 0.625, 0.7298, 0.625, 0.7298, 0.625, 0.7333, 0.625, 0.2298, 0.625, 0.226, 0.625, 0.226, 0.625, 0.2298, 0.625, 0.7298, 0.625, 0.726, 0.625, 0.726, 0.625, 0.7298, 0.625, 0.226, 0.625, 0.2221, 0.625, 0.2221, 0.625, 0.226, 0.625, 0.726, 0.625, 0.7221, 0.625, 0.7221, 0.625, 0.726, 0.625, 0.2221, 0.625, 0.218, 0.625, 0.218, 0.625, 0.2221, 0.625, 0.7221, 0.625, 0.718, 0.625, 0.718, 0.625, 0.7221, 0.625, 0.218, 0.625, 0.2138, 0.625, 0.2138, 0.625, 0.218, 0.625, 0.718, 0.625, 0.7138, 0.625, 0.7138, 0.625, 0.718, 0.625, 0.2138, 0.625, 0.2096, 0.625, 0.2096, 0.625, 0.2138, 0.625, 0.7138, 0.625, 0.7096, 0.625, 0.7096, 0.625, 0.7138, 0.625, 0.5404, 0.625, 0.5362, 0.625, 0.5362, 0.625, 0.5404, 0.625, 0.7096, 0.625, 0.5404, 0.625, 0.5404, 0.625, 0.7096, 0.625, 0.5362, 0.625, 0.532, 0.625, 0.532, 0.625, 0.5362, 0.6654, 0.5, 0.8346, 0.5, 0.8346, 0.5, 0.6654, 0.5, 0.625, 0.532, 0.625, 0.5279, 0.625, 0.5279, 0.625, 0.532, 0.625, 0.2862, 0.625, 0.2904, 0.625, 0.2904, 0.625, 0.2862, 0.625, 0.5279, 0.625, 0.524, 0.625, 0.524, 0.625, 0.5279, 0.625, 0.282, 0.625, 0.2862, 0.625, 0.2862, 0.625, 0.282, 0.625, 0.524, 0.625, 0.5202, 0.625, 0.5202, 0.625, 0.524, 0.625, 0.2779, 0.625, 0.282, 0.625, 0.282, 0.625, 0.2779, 0.625, 0.5202, 0.625, 0.5167, 0.625, 0.5167, 0.625, 0.5202, 0.8346, 0.5, 0.6654, 0.5, 0.6654, 0.5, 0.8346, 0.5, 0.625, 0.5167, 0.625, 0.5134, 0.625, 0.5134, 0.625, 0.5167, 0.625, 0.976, 0.625, 0.9721, 0.625, 0.9721, 0.625, 0.976, 0.625, 0.5134, 0.625, 0.4866, 0.625, 0.4866, 0.625, 0.5134, 0.625, 0.9798, 0.625, 0.976, 0.625, 0.976, 0.625, 0.9798, 0.625, 0.01337, 0.625, 0.0, 0.625, 0.0, 0.625, 0.01337, 0.625, 0.4866, 0.625, 0.4833, 0.625, 0.4833, 0.625, 0.4866, 0.625, 0.9833, 0.625, 0.9798, 0.625, 0.9798, 0.625, 0.9833, 0.625, 0.01666, 0.625, 0.01337, 0.625, 0.01337, 0.625, 0.01666, 0.625, 0.4833, 0.625, 0.4798, 0.625, 0.4798, 0.625, 0.4833, 0.625, 1.0, 0.625, 0.9833, 0.625, 0.9833, 0.625, 1.0, 0.625, 0.04042, 0.625, 0.03619, 0.625, 0.03619, 0.625, 0.04042, 0.625, 0.4798, 0.625, 0.476, 0.625, 0.476, 0.625, 0.4798, 0.625, 0.02021, 0.625, 0.01666, 0.625, 0.01666, 0.625, 0.02021, 0.625, 0.274, 0.625, 0.2702, 0.625, 0.2702, 0.625, 0.274, 0.625, 0.476, 0.625, 0.4721, 0.625, 0.4721, 0.625, 0.476, 0.625, 0.02398, 0.625, 0.02021, 0.625, 0.02021, 0.625, 0.02398, 0.625, 0.2702, 0.625, 0.2667, 0.625, 0.2667, 0.625, 0.2702, 0.625, 0.4721, 0.625, 0.468, 0.625, 0.468, 0.625, 0.4721, 0.625, 0.02793, 0.625, 0.02398, 0.625, 0.02398, 0.625, 0.02793, 0.625, 0.2667, 0.625, 0.2634, 0.625, 0.2634, 0.625, 0.2667, 0.625, 0.468, 0.625, 0.4638, 0.625, 0.4638, 0.625, 0.468, 0.625, 0.03202, 0.625, 0.02793, 0.625, 0.02793, 0.625, 0.03202, 0.625, 0.2634, 0.625, 0.2366, 0.625, 0.2366, 0.625, 0.2634, 0.625, 0.4638, 0.625, 0.4596, 0.625, 0.4596, 0.625, 0.4638, 0.625, 0.03619, 0.625, 0.03202, 0.625, 0.03202, 0.625, 0.03619, 0.625, 0.7904, 0.625, 0.7862, 0.625, 0.7862, 0.625, 0.7904, 0.625, 0.7779, 0.625, 0.774, 0.625, 0.774, 0.625, 0.7779, 0.625, 0.2904, 0.625, 0.2862, 0.625, 0.2862, 0.625, 0.2904, 0.625, 0.7862, 0.625, 0.782, 0.625, 0.782, 0.625, 0.7862, 0.625, 0.774, 0.625, 0.7702, 0.625, 0.7702, 0.625, 0.774, 0.625, 0.2862, 0.625, 0.282, 0.625, 0.282, 0.625, 0.2862, 0.625, 0.7366, 0.625, 0.7333, 0.625, 0.7333, 0.625, 0.7366, 0.625, 0.2333, 0.625, 0.2298, 0.625, 0.2298, 0.625, 0.2333, 0.625, 0.7333, 0.625, 0.7298, 0.625, 0.7298, 0.625, 0.7333, 0.625, 0.2298, 0.625, 0.226, 0.625, 0.226, 0.625, 0.2298, 0.625, 0.7298, 0.625, 0.726, 0.625, 0.726, 0.625, 0.7298, 0.625, 0.226, 0.625, 0.2221, 0.625, 0.2221, 0.625, 0.226, 0.625, 0.726, 0.625, 0.7221, 0.625, 0.7221, 0.625, 0.726, 0.625, 0.2221, 0.625, 0.218, 0.625, 0.218, 0.625, 0.2221, 0.625, 0.7221, 0.625, 0.718, 0.625, 0.718, 0.625, 0.7221, 0.625, 0.218, 0.625, 0.2138, 0.625, 0.2138, 0.625, 0.218, 0.625, 0.718, 0.625, 0.7138, 0.625, 0.7138, 0.625, 0.718, 0.625, 0.2138, 0.625, 0.2096, 0.625, 0.2096, 0.625, 0.2138, 0.625, 0.7138, 0.625, 0.7096, 0.625, 0.7096, 0.625, 0.7138, 0.625, 0.5404, 0.625, 0.5362, 0.625, 0.5362, 0.625, 0.5404, 0.625, 0.7096, 0.625, 0.5404, 0.625, 0.5404, 0.625, 0.7096, 0.625, 0.5362, 0.625, 0.532, 0.625, 0.532, 0.625, 0.5362, 0.6654, 0.5, 0.8346, 0.5, 0.8346, 0.5, 0.6654, 0.5, 0.625, 0.532, 0.625, 0.5279, 0.625, 0.5279, 0.625, 0.532, 0.625, 0.2862, 0.625, 0.2904, 0.625, 0.2904, 0.625, 0.2862, 0.625, 0.5279, 0.625, 0.524, 0.625, 0.524, 0.625, 0.5279, 0.625, 0.282, 0.625, 0.2862, 0.625, 0.2862, 0.625, 0.282, 0.625, 0.524, 0.625, 0.5202, 0.625, 0.5202, 0.625, 0.524, 0.625, 0.2779, 0.625, 0.282, 0.625, 0.282, 0.625, 0.2779, 0.625, 0.5202, 0.625, 0.5167, 0.625, 0.5167, 0.625, 0.5202, 0.8346, 0.5, 0.6654, 0.5, 0.6654, 0.5, 0.8346, 0.5, 0.625, 0.5167, 0.625, 0.5134, 0.625, 0.5134, 0.625, 0.5167, 0.625, 0.976, 0.625, 0.9721, 0.625, 0.9721, 0.625, 0.976, 0.625, 0.5134, 0.625, 0.4866, 0.625, 0.4866, 0.625, 0.5134, 0.625, 0.9798, 0.625, 0.976, 0.625, 0.976, 0.625, 0.9798, 0.625, 0.01337, 0.625, 0.0, 0.625, 0.0, 0.625, 0.01337, 0.625, 0.4866, 0.625, 0.4833, 0.625, 0.4833, 0.625, 0.4866, 0.625, 0.9833, 0.625, 0.9798, 0.625, 0.9798, 0.625, 0.9833, 0.625, 0.01666, 0.625, 0.01337, 0.625, 0.01337, 0.625, 0.01666, 0.625, 0.4833, 0.625, 0.4798, 0.625, 0.4798, 0.625, 0.4833, 0.625, 1.0, 0.625, 0.9833, 0.625, 0.9833, 0.625, 1.0, 0.625, 0.04042, 0.625, 0.03619, 0.625, 0.03619, 0.625, 0.04042, 0.625, 0.4798, 0.625, 0.476, 0.625, 0.476, 0.625, 0.4798, 0.625, 0.02021, 0.625, 0.01666, 0.625, 0.01666, 0.625, 0.02021, 0.625, 0.274, 0.625, 0.2702, 0.625, 0.2702, 0.625, 0.274, 0.625, 0.476, 0.625, 0.4721, 0.625, 0.4721, 0.625, 0.476, 0.625, 0.02398, 0.625, 0.02021, 0.625, 0.02021, 0.625, 0.02398, 0.625, 0.2702, 0.625, 0.2667, 0.625, 0.2667, 0.625, 0.2702, 0.625, 0.4721, 0.625, 0.468, 0.625, 0.468, 0.625, 0.4721, 0.625, 0.02793, 0.625, 0.02398, 0.625, 0.02398, 0.625, 0.02793, 0.625, 0.2667, 0.625, 0.2634, 0.625, 0.2634, 0.625, 0.2667, 0.625, 0.468, 0.625, 0.4638, 0.625, 0.4638, 0.625, 0.468, 0.625, 0.03202, 0.625, 0.02793, 0.625, 0.02793, 0.625, 0.03202, 0.625, 0.2634, 0.625, 0.2366, 0.625, 0.2366, 0.625, 0.2634, 0.625, 0.4638, 0.625, 0.4596, 0.625, 0.4596, 0.625, 0.4638, 0.625, 0.03619, 0.625, 0.03202, 0.625, 0.03202, 0.625, 0.03619, 0.625, 0.7904, 0.625, 0.7862, 0.625, 0.7862, 0.625, 0.7904, 0.625, 0.7779, 0.625, 0.774, 0.625, 0.774, 0.625, 0.7779, 0.625, 0.2904, 0.625, 0.2862, 0.625, 0.2862, 0.625, 0.2904, 0.625, 0.7862, 0.625, 0.782, 0.625, 0.782, 0.625, 0.7862, 0.625, 0.774, 0.625, 0.7702, 0.625, 0.7702, 0.625, 0.774, 0.625, 0.2862, 0.625, 0.282, 0.625, 0.282, 0.625, 0.2862, 0.625, 0.782, 0.625, 0.7779, 0.625, 0.7779, 0.625, 0.782, 0.625, 0.7702, 0.625, 0.7667, 0.625, 0.7667, 0.625, 0.7702, 0.625, 0.282, 0.625, 0.2779, 0.625, 0.2779, 0.625, 0.282, 0.625, 0.2096, 0.625, 0.04042, 0.625, 0.04042, 0.625, 0.2096, 0.625, 0.7667, 0.625, 0.7634, 0.625, 0.7634, 0.625, 0.7667, 0.625, 0.2779, 0.625, 0.274, 0.625, 0.274, 0.625, 0.2779, 0.625, 0.7634, 0.625, 0.7366, 0.625, 0.7366, 0.625, 0.7634, 0.625, 0.2366, 0.625, 0.2333, 0.625, 0.2333, 0.625, 0.2366, 0.625, 0.7634, 0.625, 0.7366, 0.625, 0.7366, 0.625, 0.7634, 0.625, 0.282, 0.625, 0.2862, 0.625, 0.2862, 0.625, 0.282, 0.625, 0.2366, 0.625, 0.2333, 0.625, 0.2333, 0.625, 0.2366, 0.625, 0.7366, 0.625, 0.7333, 0.625, 0.7333, 0.625, 0.7366, 0.625, 0.2333, 0.625, 0.2298, 0.625, 0.2298, 0.625, 0.2333, 0.625, 0.7333, 0.625, 0.7298, 0.625, 0.7298, 0.625, 0.7333, 0.625, 0.2298, 0.625, 0.226, 0.625, 0.226, 0.625, 0.2298, 0.625, 0.7298, 0.625, 0.726, 0.625, 0.726, 0.625, 0.7298, 0.625, 0.226, 0.625, 0.2221, 0.625, 0.2221, 0.625, 0.226, 0.625, 0.726, 0.625, 0.7221, 0.625, 0.7221, 0.625, 0.726, 0.625, 0.2221, 0.625, 0.218, 0.625, 0.218, 0.625, 0.2221, 0.625, 0.7221, 0.625, 0.718, 0.625, 0.718, 0.625, 0.7221, 0.625, 0.218, 0.625, 0.2138, 0.625, 0.2138, 0.625, 0.218, 0.625, 0.718, 0.625, 0.7138, 0.625, 0.7138, 0.625, 0.718, 0.625, 0.2138, 0.625, 0.2096, 0.625, 0.2096, 0.625, 0.2138, 0.625, 0.7138, 0.625, 0.7096, 0.625, 0.7096, 0.625, 0.7138, 0.625, 0.5404, 0.625, 0.5362, 0.625, 0.5362, 0.625, 0.5404, 0.625, 0.7096, 0.625, 0.5404, 0.625, 0.5404, 0.625, 0.7096, 0.625, 0.5362, 0.625, 0.532, 0.625, 0.532, 0.625, 0.5362, 0.6654, 0.5, 0.8346, 0.5, 0.8346, 0.5, 0.6654, 0.5, 0.625, 0.532, 0.625, 0.5279, 0.625, 0.5279, 0.625, 0.532, 0.625, 0.2862, 0.625, 0.2904, 0.625, 0.2904, 0.625, 0.2862, 0.625, 0.5279, 0.625, 0.524, 0.625, 0.524, 0.625, 0.5279, 0.625, 0.282, 0.625, 0.2862, 0.625, 0.2862, 0.625, 0.282, 0.625, 0.524, 0.625, 0.5202, 0.625, 0.5202, 0.625, 0.524, 0.625, 0.2779, 0.625, 0.282, 0.625, 0.282, 0.625, 0.2779, 0.625, 0.5202, 0.625, 0.5167, 0.625, 0.5167, 0.625, 0.5202, 0.8346, 0.5, 0.6654, 0.5, 0.6654, 0.5, 0.8346, 0.5, 0.625, 0.5167, 0.625, 0.5134, 0.625, 0.5134, 0.625, 0.5167, 0.625, 0.976, 0.625, 0.9721, 0.625, 0.9721, 0.625, 0.976, 0.625, 0.5134, 0.625, 0.4866, 0.625, 0.4866, 0.625, 0.5134, 0.625, 0.9798, 0.625, 0.976, 0.625, 0.976, 0.625, 0.9798, 0.625, 0.01337, 0.625, 0.0, 0.625, 0.0, 0.625, 0.01337, 0.625, 0.4866, 0.625, 0.4833, 0.625, 0.4833, 0.625, 0.4866, 0.625, 0.9833, 0.625, 0.9798, 0.625, 0.9798, 0.625, 0.9833, 0.625, 0.01666, 0.625, 0.01337, 0.625, 0.01337, 0.625, 0.01666, 0.625, 0.4833, 0.625, 0.4798, 0.625, 0.4798, 0.625, 0.4833, 0.625, 1.0, 0.625, 0.9833, 0.625, 0.9833, 0.625, 1.0, 0.625, 0.04042, 0.625, 0.03619, 0.625, 0.03619, 0.625, 0.04042, 0.625, 0.4798, 0.625, 0.476, 0.625, 0.476, 0.625, 0.4798, 0.625, 0.02021, 0.625, 0.01666, 0.625, 0.01666, 0.625, 0.02021, 0.625, 0.274, 0.625, 0.2702, 0.625, 0.2702, 0.625, 0.274, 0.625, 0.476, 0.625, 0.4721, 0.625, 0.4721, 0.625, 0.476, 0.625, 0.02398, 0.625, 0.02021, 0.625, 0.02021, 0.625, 0.02398, 0.625, 0.2702, 0.625, 0.2667, 0.625, 0.2667, 0.625, 0.2702, 0.625, 0.4721, 0.625, 0.468, 0.625, 0.468, 0.625, 0.4721, 0.625, 0.02793, 0.625, 0.02398, 0.625, 0.02398, 0.625, 0.02793, 0.625, 0.2667, 0.625, 0.2634, 0.625, 0.2634, 0.625, 0.2667, 0.625, 0.468, 0.625, 0.4638, 0.625, 0.4638, 0.625, 0.468, 0.625, 0.03202, 0.625, 0.02793, 0.625, 0.02793, 0.625, 0.03202, 0.625, 0.2634, 0.625, 0.2366, 0.625, 0.2366, 0.625, 0.2634, 0.625, 0.4638, 0.625, 0.4596, 0.625, 0.4596, 0.625, 0.4638, 0.625, 0.03619, 0.625, 0.03202, 0.625, 0.03202, 0.625, 0.03619, 0.625, 0.7904, 0.625, 0.7862, 0.625, 0.7862, 0.625, 0.7904, 0.625, 0.7779, 0.625, 0.774, 0.625, 0.774, 0.625, 0.7779, 0.625, 0.2904, 0.625, 0.2862, 0.625, 0.2862, 0.625, 0.2904, 0.625, 0.7862, 0.625, 0.782, 0.625, 0.782, 0.625, 0.7862, 0.625, 0.774, 0.625, 0.7702, 0.625, 0.7702, 0.625, 0.774, 0.625, 0.2862, 0.625, 0.282, 0.625, 0.282, 0.625, 0.2862, 0.625, 0.782, 0.625, 0.7779, 0.625, 0.7779, 0.625, 0.782, 0.625, 0.7702, 0.625, 0.7667, 0.625, 0.7667, 0.625, 0.7702, 0.625, 0.282, 0.625, 0.2779, 0.625, 0.2779, 0.625, 0.282, 0.625, 0.2096, 0.625, 0.04042, 0.625, 0.04042, 0.625, 0.2096, 0.625, 0.7667, 0.625, 0.7634, 0.625, 0.7634, 0.625, 0.7667, 0.625, 0.2779, 0.625, 0.274, 0.625, 0.274, 0.625, 0.2779, 0.625, 0.5404, 0.625, 0.4721, 0.625, 0.4721, 0.625, 0.5404, 0.625, 0.7779, 0.625, 0.7096, 0.625, 0.7096, 0.625, 0.7779, 0.625, 0.976, 0.625, 0.9721, 0.625, 0.282, 0.625, 0.2862, 0.625, 0.2904, 0.6654, 0.5, 0.625, 0.7862, 0.625, 0.782, 0.625, 0.7779, 0.625, 0.774, 0.625, 0.7702, 0.625, 0.7667, 0.625, 0.7634, 0.625, 0.7366, 0.625, 0.7333, 0.625, 0.7298, 0.625, 0.726, 0.625, 0.7221, 0.625, 0.718, 0.625, 0.7138, 0.625, 0.7096, 0.625, 0.5404, 0.625, 0.5362, 0.625, 0.532, 0.625, 0.5279, 0.625, 0.524, 0.625, 0.5202, 0.625, 0.5167, 0.625, 0.5134, 0.625, 0.4866, 0.625, 0.4833, 0.625, 0.4798, 0.625, 0.476, 0.625, 0.4721, 0.625, 0.468, 0.625, 0.4638, 0.625, 0.4596, 0.8346, 0.5, 0.625, 0.2862, 0.625, 0.282, 0.625, 0.2779, 0.625, 0.274, 0.625, 0.2702, 0.625, 0.2667, 0.625, 0.2634, 0.625, 0.2366, 0.625, 0.2333, 0.625, 0.2298, 0.625, 0.226, 0.625, 0.2221, 0.625, 0.218, 0.625, 0.2138, 0.625, 0.2096, 0.625, 0.04042, 0.625, 0.03619, 0.625, 0.03202, 0.625, 0.02793, 0.625, 0.02398, 0.625, 0.02021, 0.625, 0.01666, 0.625, 0.01337, 0.625, 0.0, 0.625, 0.9833, 0.625, 0.9798, 0.625, 0.524, 0.625, 0.5202, 0.625, 0.5202, 0.625, 0.524, 0.625, 0.2779, 0.625, 0.282, 0.625, 0.282, 0.625, 0.2779, 0.625, 0.5202, 0.625, 0.5167, 0.625, 0.5167, 0.625, 0.5202, 0.8346, 0.5, 0.6654, 0.5, 0.6654, 0.5, 0.8346, 0.5, 0.625, 0.5167, 0.625, 0.5134, 0.625, 0.5134, 0.625, 0.5167, 0.625, 0.976, 0.625, 0.9721, 0.625, 0.9721, 0.625, 0.976, 0.625, 0.5134, 0.625, 0.4866, 0.625, 0.4866, 0.625, 0.5134, 0.625, 0.9798, 0.625, 0.976, 0.625, 0.976, 0.625, 0.9798, 0.625, 0.01337, 0.625, 0.0, 0.625, 0.0, 0.625, 0.01337, 0.625, 0.4866, 0.625, 0.4833, 0.625, 0.4833, 0.625, 0.4866, 0.625, 0.9833, 0.625, 0.9798, 0.625, 0.9798, 0.625, 0.9833, 0.625, 0.01666, 0.625, 0.01337, 0.625, 0.01337, 0.625, 0.01666, 0.625, 0.4833, 0.625, 0.4798, 0.625, 0.4798, 0.625, 0.4833, 0.625, 1.0, 0.625, 0.9833, 0.625, 0.9833, 0.625, 1.0, 0.625, 0.04042, 0.625, 0.03619, 0.625, 0.03619, 0.625, 0.04042, 0.625, 0.4798, 0.625, 0.476, 0.625, 0.476, 0.625, 0.4798, 0.625, 0.02021, 0.625, 0.01666, 0.625, 0.01666, 0.625, 0.02021, 0.625, 0.274, 0.625, 0.2702, 0.625, 0.2702, 0.625, 0.274, 0.625, 0.476, 0.625, 0.4721, 0.625, 0.4721, 0.625, 0.476, 0.625, 0.02398, 0.625, 0.02021, 0.625, 0.02021, 0.625, 0.02398, 0.625, 0.2702, 0.625, 0.2667, 0.625, 0.2667, 0.625, 0.2702, 0.625, 0.4721, 0.625, 0.468, 0.625, 0.468, 0.625, 0.4721, 0.625, 0.02793, 0.625, 0.02398, 0.625, 0.02398, 0.625, 0.02793, 0.625, 0.2667, 0.625, 0.2634, 0.625, 0.2634, 0.625, 0.2667, 0.625, 0.468, 0.625, 0.4638, 0.625, 0.4638, 0.625, 0.468, 0.625, 0.03202, 0.625, 0.02793, 0.625, 0.02793, 0.625, 0.03202, 0.625, 0.2634, 0.625, 0.2366, 0.625, 0.2366, 0.625, 0.2634, 0.625, 0.4638, 0.625, 0.4596, 0.625, 0.4596, 0.625, 0.4638, 0.625, 0.03619, 0.625, 0.03202, 0.625, 0.03202, 0.625, 0.03619, 0.625, 0.7904, 0.625, 0.7862, 0.625, 0.7862, 0.625, 0.7904, 0.625, 0.7779, 0.625, 0.774, 0.625, 0.774, 0.625, 0.7779, 0.625, 0.2904, 0.625, 0.2862, 0.625, 0.2862, 0.625, 0.2904, 0.625, 0.7862, 0.625, 0.782, 0.625, 0.782, 0.625, 0.7862, 0.625, 0.774, 0.625, 0.7702, 0.625, 0.7702, 0.625, 0.774, 0.625, 0.2862, 0.625, 0.282, 0.625, 0.282, 0.625, 0.2862, 0.625, 0.782, 0.625, 0.7779, 0.625, 0.7779, 0.625, 0.782, 0.625, 0.7702, 0.625, 0.7667, 0.625, 0.7667, 0.625, 0.7702, 0.625, 0.282, 0.625, 0.2779, 0.625, 0.2779, 0.625, 0.282, 0.625, 0.2096, 0.625, 0.04042, 0.625, 0.04042, 0.625, 0.2096, 0.625, 0.7667, 0.625, 0.7634, 0.625, 0.7634, 0.625, 0.7667, 0.625, 0.2779, 0.625, 0.274, 0.625, 0.274, 0.625, 0.2779, 0.625, 0.7634, 0.625, 0.7366, 0.625, 0.7366, 0.625, 0.7634, 0.625, 0.2366, 0.625, 0.2333, 0.625, 0.2333, 0.625, 0.2366, 0.625, 0.7366, 0.625, 0.7333, 0.625, 0.7333, 0.625, 0.7366, 0.625, 0.2333, 0.625, 0.2298, 0.625, 0.2298, 0.625, 0.2333, 0.625, 0.7333, 0.625, 0.7298, 0.625, 0.7298, 0.625, 0.7333, 0.625, 0.2298, 0.625, 0.226, 0.625, 0.226, 0.625, 0.2298, 0.625, 0.7298, 0.625, 0.726, 0.625, 0.726, 0.625, 0.7298, 0.625, 0.226, 0.625, 0.2221, 0.625, 0.2221, 0.625, 0.226, 0.625, 0.726, 0.625, 0.7221, 0.625, 0.7221, 0.625, 0.726, 0.625, 0.2221, 0.625, 0.218, 0.625, 0.218, 0.625, 0.2221, 0.625, 0.7221, 0.625, 0.718, 0.625, 0.718, 0.625, 0.7221, 0.625, 0.218, 0.625, 0.2138, 0.625, 0.2138, 0.625, 0.218, 0.625, 0.718, 0.625, 0.7138, 0.625, 0.7138, 0.625, 0.718, 0.625, 0.2138, 0.625, 0.2096, 0.625, 0.2096, 0.625, 0.2138, 0.625, 0.7138, 0.625, 0.7096, 0.625, 0.7096, 0.625, 0.7138, 0.625, 0.5404, 0.625, 0.5362, 0.625, 0.5362, 0.625, 0.5404, 0.625, 0.7096, 0.625, 0.5404, 0.625, 0.5404, 0.625, 0.7096, 0.625, 0.5362, 0.625, 0.532, 0.625, 0.532, 0.625, 0.5362, 0.6654, 0.5, 0.8346, 0.5, 0.8346, 0.5, 0.6654, 0.5, 0.625, 0.532, 0.625, 0.5279, 0.625, 0.5279, 0.625, 0.532, 0.625, 0.2862, 0.625, 0.2904, 0.625, 0.2904, 0.625, 0.2862, 0.625, 0.5279, 0.625, 0.524, 0.625, 0.524, 0.625, 0.5279, 0.6654, 0.5, 0.6654, 0.5, 0.6654, 0.5, 0.6654, 0.5, 0.0, 0.0, 0.0, 0.0, 0.0, 0.0, 0.0, 0.0, 0.0, 0.0, 0.0, 0.0, 0.0, 0.0, 0.0, 0.0, 0.0, 0.0, 0.0, 0.0, 0.0, 0.0, 0.0, 0.0, 0.0, 0.0, 0.0, 0.0, 0.0, 0.0, 0.0, 0.0, 0.0, 0.0, 0.0, 0.0, 0.0, 0.0, 0.0, 0.0, 0.0, 0.0, 0.0, 0.0, 0.0, 0.0, 0.0, 0.0, 0.0, 0.0, 0.0, 0.0, 0.0, 0.0, 0.0, 0.0, 0.0, 0.0, 0.0, 0.0, 0.0, 0.0, 0.0, 0.0, 0.0, 0.0, 0.0, 0.0])
me_cube_003.materials.append(mat_material_004)
me_cube_003.materials.append(mat_material_005)
me_cube_003.materials.append(mat_material_006)
me_cube_003.materials.append(mat_material_007)
me_cube_003.materials.append(None)
me_cube_003.materials.append(mat_material_008)
me_cube_003.update()

# ---- objects
ob_cube = bpy.data.objects.new('Cube', me_cube_003)
ob_point = bpy.data.objects.new('Point', light_point)
ob_point_001 = bpy.data.objects.new('Point.001', light_point_001)

# ---- transforms, parenting, visibility, modifiers, constraints
ob_cube.location = (0.0, -1.042e-08, 0.0)
ob_cube.scale = (4.195, 4.195, 0.1126)
_m = ob_cube.modifiers.new('Smooth by Angle', 'NODES')
_m.node_group = ng_smooth_by_angle
_m.use_pin_to_last = True
_m.show_group_selector = False
ob_point.location = (8.934, -3.434, 0.4872)
ob_point_001.location = (8.934, 3.407, 0.4872)

# ---- collection membership
col_collection.objects.link(ob_cube)
col_collection.objects.link(ob_point)
col_collection.objects.link(ob_point_001)

# ---- scene / render settings (as saved in the file)
scene.frame_start = 1; scene.frame_end = 250; scene.frame_set(1)
scene.render.engine = 'BLENDER_EEVEE_NEXT'
bpy.context.view_layer.update()

# ---- added for rendering (the .blend has no active camera): camera
cam_auto = bpy.data.cameras.new('AutoCamera')
cam_auto.lens = 50.0
cam_auto.sensor_width = 36.0
cam_auto.clip_end = 1000.0
ob_auto_camera = bpy.data.objects.new('AutoCamera', cam_auto)
scene.collection.objects.link(ob_auto_camera)
ob_auto_camera.location = (20.3123, -24.3747, 18.064)
ob_auto_camera.rotation_euler = (1.09748, -7.21219e-08, 0.694738)
scene.camera = ob_auto_camera
bpy.context.view_layer.update()
